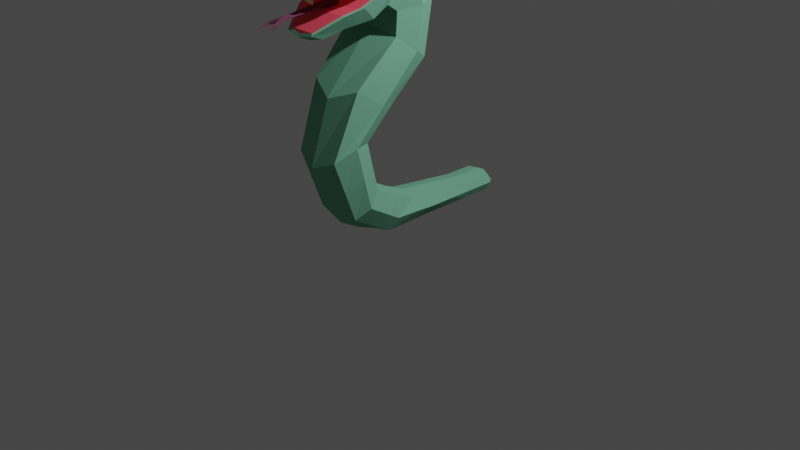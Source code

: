 # Source: Snake.blend  (saved by Blender 3.6.11; exported with 4.5.12 LTS)
import bpy
from mathutils import Matrix  # noqa: F401  (used for matrix-valued properties, if any)

bpy.ops.wm.read_factory_settings(use_empty=True)
scene = bpy.context.scene
scene.name = 'Scene'

# ---- collections
col_collection = bpy.data.collections.new('Collection'); scene.collection.children.link(col_collection)

# ---- materials (node trees are filled in below, after node groups)
mat_darkgreen = bpy.data.materials.new('DarkGreen')
mat_darkgreen.alpha_threshold = 0.0
mat_darkgreen.use_transparent_shadow = False
mat_darkgreen.diffuse_color = (0.1919, 0.4869, 0.3318, 1.0)
mat_darkgreen.roughness = 0.5
mat_lightgreen = bpy.data.materials.new('LightGreen')
mat_lightgreen.alpha_threshold = 0.0
mat_lightgreen.use_transparent_shadow = False
mat_lightgreen.diffuse_color = (0.378, 0.6038, 0.449, 1.0)
mat_lightgreen.roughness = 0.5
mat_yellow = bpy.data.materials.new('Yellow')
mat_yellow.alpha_threshold = 0.0
mat_yellow.use_transparent_shadow = False
mat_yellow.diffuse_color = (1.0, 0.6016, 0.09403, 1.0)
mat_yellow.roughness = 0.5
mat_darkred = bpy.data.materials.new('DarkRed')
mat_darkred.alpha_threshold = 0.0
mat_darkred.use_transparent_shadow = False
mat_darkred.diffuse_color = (0.4869, 0.0914, 0.06743, 1.0)
mat_darkred.roughness = 0.5
mat_red = bpy.data.materials.new('Red')
mat_red.alpha_threshold = 0.0
mat_red.use_transparent_shadow = False
mat_red.diffuse_color = (1.0, 0.1035, 0.1561, 1.0)
mat_red.roughness = 0.5
mat_teeth = bpy.data.materials.new('Teeth')
mat_teeth.alpha_threshold = 0.0
mat_teeth.use_transparent_shadow = False
mat_teeth.diffuse_color = (1.0, 0.626, 0.3854, 1.0)
mat_teeth.roughness = 0.5
mat_purple = bpy.data.materials.new('Purple')
mat_purple.alpha_threshold = 0.0
mat_purple.use_transparent_shadow = False
mat_purple.diffuse_color = (0.1679, 0.05358, 0.1057, 1.0)
mat_purple.roughness = 0.5

# ---- material node trees

# ---- world
world_world = bpy.data.worlds.new('World'); scene.world = world_world
world_world.use_nodes = True; world_world.node_tree.nodes.clear()
_N = world_world.node_tree.nodes; _L = world_world.node_tree.links
n0 = _N.new('ShaderNodeOutputWorld'); n0.name = 'World Output'; n0.location = (300, 300)
n1 = _N.new('ShaderNodeBackground'); n1.name = 'Background'; n1.location = (10, 300)
n1.inputs[0].default_value = (0.05088, 0.05088, 0.05088, 1.0)
_L.new(n1.outputs[0], n0.inputs[0])
n0.is_active_output = True
world_world.color = (0.05088, 0.05088, 0.05088)
world_world.use_sun_shadow = False
world_world.sun_shadow_jitter_overblur = 0.0

# ---- cameras
cam_camera = bpy.data.cameras.new('Camera')
cam_camera.clip_end = 100.0
cam_camera.ortho_scale = 7.314

# ---- lights
light_light = bpy.data.lights.new('Light', 'POINT')
light_light.transmission_factor = 0.0
light_light.energy = 1000.0
light_light.shadow_soft_size = 0.1
light_light.shadow_maximum_resolution = 0.006
light_light.use_absolute_resolution = True

# ---- meshes
me_cylinder = bpy.data.meshes.new('Cylinder')
me_cylinder.from_pydata([(0.1452, 0.2025, 0.2463), (0.1782, -0.2263, 0.367), (0.2278, 0.2025, 0.1201), (0.2608, -0.282, 0.1652), (0.1452, 0.2025, 0.006919), (0.1782, -0.3313, 0.01478), (0.2406, -0.5308, 0.5361), (0.3232, -0.6896, 0.4192), (0.2406, -0.8194, 0.3087), (0.2406, -0.6543, 1.05), (0.3232, -0.8514, 1.07), (0.2406, -1.058, 0.9518), (0.2805, -0.3467, 1.405), (0.3616, -0.5586, 1.425), (0.2888, -0.8071, 1.592), (0.3168, -0.003386, 1.754), (0.4062, -0.1822, 1.863), (0.3336, -0.3797, 2.022), (0.3168, 0.09151, 2.33), (0.4062, -0.1121, 2.281), (0.3336, -0.3641, 2.254), (0.3168, -0.1319, 2.832), (0.4062, -0.2714, 2.604), (0.3336, -0.4767, 2.332), (0.3168, -0.5539, 2.967), (0.4479, -0.4189, 2.574), (0.3336, -0.6429, 2.237), (0.2895, -1.028, 2.692), (0.3176, -1.019, 2.562), (0.234, -0.9081, 2.174), (0.1591, -1.206, 2.155), (0.1591, -1.079, 2.102), (0.3098, -0.9528, 2.308), (0.2184, -1.211, 2.688), (0.2182, -1.226, 2.55), (0.1552, -1.296, 2.628), (0.1352, -1.305, 2.538), (0.3828, -0.8912, 2.566), (0.132, 0.814, 0.178), (0.1798, 0.814, 0.08643), (0.132, 0.814, -0.005142), (0.132, 1.124, 0.178), (0.1798, 1.124, 0.08643), (0.132, 1.124, -0.005142), (0.132, 1.196, 0.08643), (0.3032, -0.8809, 2.74), (0.2838, -0.7755, 2.205), (0.3789, -0.7885, 2.368), (0.4063, -0.4534, 2.546), (0.3455, -0.8136, 2.364), (0.152, -1.187, 2.179), (0.2915, -1.022, 2.537), (0.2041, -1.203, 2.527), (0.131, -1.273, 2.516), (0.3489, -0.9094, 2.541), (0.2847, -0.9636, 2.313), (0.2183, -1.217, 2.631), (0.1194, -1.206, 2.637), (0.1195, -1.202, 2.673), (0.07992, -1.256, 2.635), (0.1379, -1.21, 2.526), (0.1454, -1.198, 2.481), (0.1872, -1.193, 2.476), (0.1374, -1.229, 2.456), (0.1461, -1.163, 2.418), (0.04962, -1.391, 2.311), (0.0508, -0.9839, 2.364), (0.0803, -0.8136, 2.364), (0.0508, -1.179, 2.333), (0.04564, -1.474, 2.269), (0.04564, -1.494, 2.285), (0.07636, -1.494, 2.285), (0.04564, -1.505, 2.3), (0.05436, -1.609, 2.261), (-3.808e-17, 0.2025, 0.2757), (1.003e-16, -0.2148, 0.4021), (-0.1452, 0.2025, 0.2463), (-0.1782, -0.2263, 0.367), (-0.2278, 0.2025, 0.1201), (-0.2608, -0.282, 0.1652), (-0.1452, 0.2025, 0.006919), (-0.1782, -0.3313, 0.01478), (-1.06e-16, 0.2025, -0.02997), (3.494e-17, -0.3428, -0.02027), (-0.2406, -0.5308, 0.5361), (1.992e-16, -0.5006, 0.5619), (-0.3232, -0.6896, 0.4192), (-0.2406, -0.8194, 0.3087), (1.846e-16, -0.7983, 0.1981), (-0.2406, -0.6543, 1.05), (3.361e-16, -0.6166, 1.062), (-0.3232, -0.8514, 1.07), (-0.2406, -1.058, 0.9518), (4.051e-16, -1.128, 0.8614), (-0.2805, -0.3467, 1.405), (3.471e-16, -0.3021, 1.426), (-0.3616, -0.5586, 1.425), (-0.2888, -0.8071, 1.592), (4.966e-16, -0.9167, 1.485), (-0.3168, -0.003386, 1.754), (3.461e-16, 0.03479, 1.759), (-0.4062, -0.1822, 1.863), (-0.3336, -0.3797, 2.022), (5.136e-16, -0.4073, 2.071), (-0.3168, 0.09151, 2.33), (4.617e-16, 0.1154, 2.36), (-0.4062, -0.1121, 2.281), (-0.3336, -0.3641, 2.254), (5.554e-16, -0.4168, 2.25), (-0.3168, -0.1319, 2.832), (6.321e-16, -0.1299, 2.882), (-0.4062, -0.2714, 2.604), (-0.3336, -0.4767, 2.332), (5.802e-16, -0.4901, 2.288), (-0.3168, -0.5539, 2.967), (7.602e-16, -0.5827, 3.006), (-0.4479, -0.4189, 2.574), (-0.3336, -0.6429, 2.237), (5.893e-16, -0.6455, 2.174), (-0.2895, -1.028, 2.692), (8.045e-16, -1.057, 2.731), (-0.3176, -1.019, 2.562), (-0.234, -0.9081, 2.174), (6.343e-16, -0.9106, 2.111), (-0.1591, -1.206, 2.155), (7.072e-16, -1.228, 2.122), (6.671e-16, -1.101, 2.068), (-0.1591, -1.079, 2.102), (-0.3098, -0.9528, 2.308), (-0.2184, -1.211, 2.688), (8.441e-16, -1.24, 2.727), (-0.2182, -1.226, 2.55), (-0.1552, -1.296, 2.628), (8.474e-16, -1.325, 2.656), (-0.1352, -1.305, 2.538), (8.217e-16, -1.332, 2.534), (-0.3828, -0.8912, 2.566), (-1.908e-16, 0.814, 0.1993), (-0.132, 0.814, 0.178), (-0.1798, 0.814, 0.08643), (-0.132, 0.814, -0.005142), (-2.41e-16, 0.814, -0.02648), (-2.597e-16, 1.124, 0.1993), (-0.132, 1.124, 0.178), (-0.1798, 1.124, 0.08643), (-0.132, 1.124, -0.005142), (-3.099e-16, 1.124, -0.02648), (-2.902e-16, 1.216, 0.154), (-3.202e-16, 1.216, 0.01883), (-0.132, 1.196, 0.08643), (-3.173e-16, 1.27, 0.08643), (-0.3032, -0.8809, 2.74), (7.827e-16, -0.9046, 2.786), (-0.2838, -0.7755, 2.205), (6.118e-16, -0.7781, 2.142), (-0.3789, -0.7885, 2.368), (-0.4063, -0.4534, 2.546), (-0.3455, -0.8136, 2.364), (7.085e-16, -1.206, 2.15), (-0.152, -1.187, 2.179), (7.587e-16, -1.052, 2.53), (-0.2915, -1.022, 2.537), (7.961e-16, -1.227, 2.523), (-0.2041, -1.203, 2.527), (8.093e-16, -1.297, 2.513), (-0.131, -1.273, 2.516), (-0.3489, -0.9094, 2.541), (-0.2847, -0.9636, 2.313), (6.867e-16, -0.9934, 2.333), (6.909e-16, -0.9636, 2.313), (7.107e-16, -1.187, 2.179), (7.295e-16, -0.9094, 2.541), (-0.2183, -1.217, 2.631), (-0.1194, -1.206, 2.637), (-0.1195, -1.202, 2.673), (-0.07992, -1.256, 2.635), (-0.1379, -1.21, 2.526), (6.363e-16, -0.5046, 2.526), (-0.1454, -1.198, 2.481), (-0.1872, -1.193, 2.476), (-0.1374, -1.229, 2.456), (-0.1461, -1.163, 2.418), (7.318e-16, -1.383, 2.295), (7.361e-16, -1.391, 2.311), (-0.04962, -1.391, 2.311), (7.409e-16, -1.402, 2.327), (6.957e-16, -0.9818, 2.385), (-0.0508, -0.9839, 2.364), (6.719e-16, -0.851, 2.34), (6.696e-16, -0.7874, 2.393), (-0.0803, -0.8136, 2.364), (7.173e-16, -1.179, 2.359), (-0.0508, -1.179, 2.333), (7.055e-16, -1.177, 2.303), (-0.04564, -1.474, 2.269), (-0.04564, -1.494, 2.285), (-0.07636, -1.494, 2.285), (-0.04564, -1.505, 2.3), (-0.05436, -1.609, 2.261), (-1.735e-16, 0.5082, -0.02823), (0.1386, 0.5082, 0.0008887), (0.2038, 0.5082, 0.1033), (0.1386, 0.5082, 0.2121), (-1.145e-16, 0.5082, 0.2375), (-0.1386, 0.5082, 0.0008887), (-0.2038, 0.5082, 0.1033), (-0.1386, 0.5082, 0.2121), (3.111e-17, 0.03359, 0.2941), (0.1617, 0.02785, 0.2619), (0.2443, 9.85e-10, 0.1426), (0.1617, -0.02463, 0.01085), (-3.551e-17, -0.03038, -0.02512), (-0.1617, 0.02785, 0.2619), (-0.2443, 9.85e-10, 0.1426), (-0.1617, -0.02463, 0.01085), (2.677e-16, -0.5586, 0.8121), (0.2406, -0.9388, 0.6303), (0.2406, -0.5925, 0.7929), (0.3232, -0.7705, 0.7446), (-0.2406, -0.9388, 0.6303), (-0.2406, -0.5925, 0.7929), (-0.3232, -0.7705, 0.7446), (0.2094, -0.3786, 0.4516), (0.292, -0.4858, 0.2922), (1.498e-16, -0.3577, 0.482), (0.2094, -0.5754, 0.1618), (1.083e-16, -0.579, 0.07393), (-0.2094, -0.3786, 0.4516), (-0.292, -0.4858, 0.2922), (-0.2094, -0.5754, 0.1618), (0.3505, -0.6819, 2.596), (0.3944, -0.7649, 2.635), (0.3395, -0.6308, 2.6), (0.3848, -0.6047, 2.603), (0.4238, -0.6396, 2.6), (0.4117, -0.7902, 2.678), (0.2584, -0.7254, 2.682), (0.2761, -0.5633, 2.696), (0.4364, -0.5301, 2.701), (0.5177, -0.6718, 2.689), (0.3679, -0.8018, 2.704), (0.2358, -0.6894, 2.712), (0.3056, -0.5327, 2.727), (0.4768, -0.5505, 2.727), (0.5089, -0.7205, 2.713), (0.3235, -0.7684, 2.826), (0.2662, -0.6483, 2.836), (0.3631, -0.557, 2.844), (0.4802, -0.6207, 2.84), (0.4732, -0.7592, 2.768), (0.418, -0.6911, 2.88), (0.4589, -0.707, 2.854), (0.4912, -0.6717, 2.836), (0.407, -0.6401, 2.884), (0.437, -0.605, 2.862), (0.4152, -0.5625, 2.845), (0.3549, -0.6347, 2.884), (0.3329, -0.5941, 2.862), (0.2874, -0.6006, 2.84), (0.3337, -0.6823, 2.88), (0.2904, -0.6894, 2.854), (0.2845, -0.7335, 2.829), (0.3727, -0.7172, 2.877), (0.3683, -0.7592, 2.848), (0.3982, -0.7792, 2.828), (0.4847, -0.7515, 2.786), (0.5062, -0.724, 2.763), (0.5168, -0.6791, 2.791), (0.4991, -0.5965, 2.798), (0.4748, -0.5566, 2.777), (0.434, -0.5383, 2.802), (0.3498, -0.5295, 2.802), (0.3062, -0.539, 2.777), (0.2741, -0.5731, 2.797), (0.2398, -0.6502, 2.79), (0.2375, -0.6933, 2.763), (0.2581, -0.7354, 2.783), (0.3211, -0.7918, 2.779), (0.3676, -0.8039, 2.755), (0.3998, -0.8004, 2.781), (0.5217, -0.6326, 2.767), (0.52, -0.6287, 2.717), (0.4994, -0.5866, 2.696), (0.3936, -0.5179, 2.776), (0.3939, -0.5158, 2.725), (0.3495, -0.5211, 2.7), (0.2446, -0.6037, 2.767), (0.2473, -0.6003, 2.716), (0.2407, -0.6429, 2.689), (0.2807, -0.7715, 2.753), (0.2827, -0.7654, 2.702), (0.3235, -0.7837, 2.678), (0.4114, -0.7616, 2.834), (0.4613, -0.7639, 2.688), (0.4794, -0.7512, 2.682), (0.4913, -0.6737, 2.644), (0.4671, -0.6325, 2.626), (0.473, -0.5885, 2.651), (0.434, -0.5536, 2.654), (0.3892, -0.5627, 2.631), (0.3471, -0.5445, 2.654), (0.3018, -0.5706, 2.651), (0.2985, -0.6149, 2.626), (0.2663, -0.6502, 2.644), (0.4701, -0.7213, 2.64), (0.4246, -0.7278, 2.618), (0.4026, -0.6873, 2.596), (0.2773, -0.7012, 2.639), (0.3205, -0.717, 2.617), (0.3423, -0.7595, 2.635), (0.4407, -0.7448, 2.836), (0.4312, -0.7812, 2.686), (0.4138, -0.7934, 2.764), (0.4631, -0.7419, 2.831), (0.4381, -0.7499, 2.821), (0.4441, -0.7753, 2.749), (0.4435, -0.769, 2.698), (0.4185, -0.7611, 2.82), (0.4201, -0.7823, 2.773), (0.4598, -0.7596, 2.776), (-0.3505, -0.6819, 2.596), (-0.3944, -0.7649, 2.635), (-0.3395, -0.6308, 2.6), (-0.3848, -0.6047, 2.603), (-0.4238, -0.6396, 2.6), (-0.4117, -0.7902, 2.678), (-0.2584, -0.7254, 2.682), (-0.2761, -0.5633, 2.696), (-0.4364, -0.5301, 2.701), (-0.5177, -0.6718, 2.689), (-0.3679, -0.8018, 2.704), (-0.2358, -0.6894, 2.712), (-0.3056, -0.5327, 2.727), (-0.4768, -0.5505, 2.727), (-0.5089, -0.7205, 2.713), (-0.3235, -0.7684, 2.826), (-0.2662, -0.6483, 2.836), (-0.3631, -0.557, 2.844), (-0.4802, -0.6207, 2.84), (-0.4732, -0.7592, 2.768), (-0.418, -0.6911, 2.88), (-0.4589, -0.707, 2.854), (-0.4912, -0.6717, 2.836), (-0.407, -0.6401, 2.884), (-0.437, -0.605, 2.862), (-0.4152, -0.5625, 2.845), (-0.3549, -0.6347, 2.884), (-0.3329, -0.5941, 2.862), (-0.2874, -0.6006, 2.84), (-0.3337, -0.6823, 2.88), (-0.2904, -0.6894, 2.854), (-0.2845, -0.7335, 2.829), (-0.3727, -0.7172, 2.877), (-0.3683, -0.7592, 2.848), (-0.3982, -0.7792, 2.828), (-0.4847, -0.7515, 2.786), (-0.5062, -0.724, 2.763), (-0.5168, -0.6791, 2.791), (-0.4991, -0.5965, 2.798), (-0.4748, -0.5566, 2.777), (-0.434, -0.5383, 2.802), (-0.3498, -0.5295, 2.802), (-0.3062, -0.539, 2.777), (-0.2741, -0.5731, 2.797), (-0.2398, -0.6502, 2.79), (-0.2375, -0.6933, 2.763), (-0.2581, -0.7354, 2.783), (-0.3211, -0.7918, 2.779), (-0.3676, -0.8039, 2.755), (-0.3998, -0.8004, 2.781), (-0.5217, -0.6326, 2.767), (-0.52, -0.6287, 2.717), (-0.4994, -0.5866, 2.696), (-0.3936, -0.5179, 2.776), (-0.3939, -0.5158, 2.725), (-0.3495, -0.5211, 2.7), (-0.2446, -0.6037, 2.767), (-0.2473, -0.6003, 2.716), (-0.2407, -0.6429, 2.689), (-0.2807, -0.7715, 2.753), (-0.2827, -0.7654, 2.702), (-0.3235, -0.7837, 2.678), (-0.4114, -0.7616, 2.834), (-0.4613, -0.7639, 2.688), (-0.4794, -0.7512, 2.682), (-0.4913, -0.6737, 2.644), (-0.4671, -0.6325, 2.626), (-0.473, -0.5885, 2.651), (-0.434, -0.5536, 2.654), (-0.3892, -0.5627, 2.631), (-0.3471, -0.5445, 2.654), (-0.3018, -0.5706, 2.651), (-0.2985, -0.6149, 2.626), (-0.2663, -0.6502, 2.644), (-0.4701, -0.7213, 2.64), (-0.4246, -0.7278, 2.618), (-0.4026, -0.6873, 2.596), (-0.2773, -0.7012, 2.639), (-0.3205, -0.717, 2.617), (-0.3423, -0.7595, 2.635), (-0.4407, -0.7448, 2.836), (-0.4312, -0.7812, 2.686), (-0.4138, -0.7934, 2.764), (-0.4631, -0.7419, 2.831), (-0.4381, -0.7499, 2.821), (-0.4441, -0.7753, 2.749), (-0.4435, -0.769, 2.698), (-0.4185, -0.7611, 2.82), (-0.4201, -0.7823, 2.773), (-0.4598, -0.7596, 2.776), (0.3425, -0.6567, 2.596), (0.3683, -0.7625, 2.632), (0.267, -0.7159, 2.659), (0.4044, -0.7796, 2.655), (0.4812, -0.6975, 2.639), (0.3609, -0.6154, 2.6), (0.2861, -0.5669, 2.672), (0.4061, -0.6201, 2.6), (0.4343, -0.539, 2.676), (0.5068, -0.6709, 2.665), (0.392, -0.7983, 2.692), (0.4735, -0.7635, 2.728), (0.2448, -0.7096, 2.698), (0.3002, -0.7846, 2.765), (0.2882, -0.5465, 2.712), (0.2391, -0.6272, 2.778), (0.4573, -0.5374, 2.715), (0.3704, -0.5207, 2.788), (0.5174, -0.6954, 2.702), (0.5127, -0.6124, 2.782), (0.3232, -0.7829, 2.804), (0.2507, -0.6511, 2.814), (0.3541, -0.5418, 2.825), (0.4905, -0.606, 2.821), (0.4618, -0.7525, 2.804), (0.3036, -0.7516, 2.83), (0.3966, -0.7066, 2.88), (0.2763, -0.6245, 2.841), (0.3892, -0.5595, 2.848), (0.4862, -0.6464, 2.841), (0.2713, -0.6756, 2.638), (0.3763, -0.687, 2.594), (0.3303, -0.7726, 2.655), (0.476, -0.7384, 2.659), (0.4156, -0.6644, 2.596), (0.3242, -0.5568, 2.649), (0.2516, -0.6443, 2.665), (0.4539, -0.5703, 2.649), (0.3498, -0.5302, 2.676), (0.489, -0.588, 2.672), (0.4204, -0.7449, 2.85), (0.495, -0.739, 2.698), (0.2664, -0.7543, 2.767), (0.3428, -0.7959, 2.692), (0.2576, -0.5858, 2.781), (0.2353, -0.6653, 2.702), (0.4156, -0.5255, 2.788), (0.3275, -0.5238, 2.715), (0.5222, -0.6567, 2.778), (0.4911, -0.5677, 2.713), (0.3935, -0.7934, 2.806), (0.2685, -0.7339, 2.808), (0.2805, -0.5841, 2.821), (0.4272, -0.5494, 2.825), (0.5059, -0.6777, 2.815), (0.3514, -0.7019, 2.88), (0.4445, -0.7674, 2.667), (0.3419, -0.6576, 2.884), (0.3812, -0.6349, 2.886), (0.415, -0.6652, 2.884), (0.4384, -0.6993, 2.869), (0.4602, -0.7287, 2.843), (0.4771, -0.689, 2.846), (0.422, -0.6227, 2.875), (0.4606, -0.6125, 2.852), (0.4263, -0.5818, 2.855), (0.3439, -0.6146, 2.875), (0.3482, -0.5736, 2.855), (0.3083, -0.5966, 2.852), (0.312, -0.6861, 2.869), (0.2764, -0.6681, 2.846), (0.2861, -0.7131, 2.842), (0.3705, -0.7384, 2.865), (0.3445, -0.7654, 2.838), (0.3873, -0.7706, 2.838), (0.4937, -0.7425, 2.775), (0.5085, -0.7236, 2.737), (0.5145, -0.7006, 2.778), (0.4889, -0.5762, 2.789), (0.4772, -0.5519, 2.751), (0.4546, -0.5455, 2.791), (0.3282, -0.5323, 2.791), (0.3049, -0.534, 2.751), (0.2883, -0.5553, 2.788), (0.2367, -0.671, 2.778), (0.2347, -0.6917, 2.737), (0.2464, -0.7159, 2.774), (0.342, -0.8, 2.768), (0.3685, -0.8042, 2.728), (0.3888, -0.803, 2.769), (0.5228, -0.6303, 2.743), (0.5208, -0.651, 2.702), (0.5111, -0.606, 2.706), (0.394, -0.5149, 2.752), (0.4165, -0.5213, 2.712), (0.3707, -0.5166, 2.712), (0.2441, -0.6012, 2.743), (0.2607, -0.5799, 2.705), (0.242, -0.6219, 2.701), (0.2803, -0.77, 2.728), (0.2686, -0.7458, 2.691), (0.3029, -0.7765, 2.689), (0.4103, -0.782, 2.801), (0.4283, -0.7869, 2.685), (0.4677, -0.7642, 2.687), (0.4811, -0.6538, 2.634), (0.4455, -0.6359, 2.611), (0.4714, -0.6089, 2.638), (0.413, -0.5565, 2.642), (0.387, -0.5835, 2.615), (0.3671, -0.5518, 2.642), (0.2991, -0.5909, 2.638), (0.3191, -0.6227, 2.611), (0.2804, -0.6329, 2.634), (0.4492, -0.7253, 2.628), (0.4093, -0.7483, 2.625), (0.4136, -0.7074, 2.604), (0.2969, -0.7095, 2.627), (0.3355, -0.6992, 2.604), (0.3312, -0.7402, 2.625), (0.4211, -0.7937, 2.725), (0.4101, -0.7695, 2.833), (0.4123, -0.7986, 2.769), (0.4796, -0.7439, 2.811), (0.478, -0.7608, 2.773), (0.4483, -0.7476, 2.836), (0.4551, -0.7669, 2.762), (0.4503, -0.7574, 2.799), (0.4302, -0.7813, 2.76), (0.427, -0.7537, 2.825), (0.4448, -0.774, 2.724), (0.4323, -0.7746, 2.688), (0.4549, -0.7616, 2.689), (0.4208, -0.7743, 2.797), (0.4112, -0.758, 2.829), (0.4134, -0.7871, 2.765), (0.4679, -0.7558, 2.769), (0.4381, -0.7426, 2.831), (-0.3425, -0.6567, 2.596), (-0.3683, -0.7625, 2.632), (-0.267, -0.7159, 2.659), (-0.4044, -0.7796, 2.655), (-0.4812, -0.6975, 2.639), (-0.3609, -0.6154, 2.6), (-0.2861, -0.5669, 2.672), (-0.4061, -0.6201, 2.6), (-0.4343, -0.539, 2.676), (-0.5068, -0.6709, 2.665), (-0.392, -0.7983, 2.692), (-0.4735, -0.7635, 2.728), (-0.2448, -0.7096, 2.698), (-0.3002, -0.7846, 2.765), (-0.2882, -0.5465, 2.712), (-0.2391, -0.6272, 2.778), (-0.4573, -0.5374, 2.715), (-0.3704, -0.5207, 2.788), (-0.5174, -0.6954, 2.702), (-0.5127, -0.6124, 2.782), (-0.3232, -0.7829, 2.804), (-0.2507, -0.6511, 2.814), (-0.3541, -0.5418, 2.825), (-0.4905, -0.606, 2.821), (-0.4618, -0.7525, 2.804), (-0.3036, -0.7516, 2.83), (-0.3966, -0.7066, 2.88), (-0.2763, -0.6245, 2.841), (-0.3892, -0.5595, 2.848), (-0.4862, -0.6464, 2.841), (-0.2713, -0.6756, 2.638), (-0.3763, -0.687, 2.594), (-0.3303, -0.7726, 2.655), (-0.476, -0.7384, 2.659), (-0.4156, -0.6644, 2.596), (-0.3242, -0.5568, 2.649), (-0.2516, -0.6443, 2.665), (-0.4539, -0.5703, 2.649), (-0.3498, -0.5302, 2.676), (-0.489, -0.588, 2.672), (-0.4204, -0.7449, 2.85), (-0.495, -0.739, 2.698), (-0.2664, -0.7543, 2.767), (-0.3428, -0.7959, 2.692), (-0.2576, -0.5858, 2.781), (-0.2353, -0.6653, 2.702), (-0.4156, -0.5255, 2.788), (-0.3275, -0.5238, 2.715), (-0.5222, -0.6567, 2.778), (-0.4911, -0.5677, 2.713), (-0.3935, -0.7934, 2.806), (-0.2685, -0.7339, 2.808), (-0.2805, -0.5841, 2.821), (-0.4272, -0.5494, 2.825), (-0.5059, -0.6777, 2.815), (-0.3514, -0.7019, 2.88), (-0.4445, -0.7674, 2.667), (-0.3419, -0.6576, 2.884), (-0.3812, -0.6349, 2.886), (-0.415, -0.6652, 2.884), (-0.4384, -0.6993, 2.869), (-0.4602, -0.7287, 2.843), (-0.4771, -0.689, 2.846), (-0.422, -0.6227, 2.875), (-0.4606, -0.6125, 2.852), (-0.4263, -0.5818, 2.855), (-0.3439, -0.6146, 2.875), (-0.3482, -0.5736, 2.855), (-0.3083, -0.5966, 2.852), (-0.312, -0.6861, 2.869), (-0.2764, -0.6681, 2.846), (-0.2861, -0.7131, 2.842), (-0.3705, -0.7384, 2.865), (-0.3445, -0.7654, 2.838), (-0.3873, -0.7706, 2.838), (-0.4937, -0.7425, 2.775), (-0.5085, -0.7236, 2.737), (-0.5145, -0.7006, 2.778), (-0.4889, -0.5762, 2.789), (-0.4772, -0.5519, 2.751), (-0.4546, -0.5455, 2.791), (-0.3282, -0.5323, 2.791), (-0.3049, -0.534, 2.751), (-0.2883, -0.5553, 2.788), (-0.2367, -0.671, 2.778), (-0.2347, -0.6917, 2.737), (-0.2464, -0.7159, 2.774), (-0.342, -0.8, 2.768), (-0.3685, -0.8042, 2.728), (-0.3888, -0.803, 2.769), (-0.5228, -0.6303, 2.743), (-0.5208, -0.651, 2.702), (-0.5111, -0.606, 2.706), (-0.394, -0.5149, 2.752), (-0.4165, -0.5213, 2.712), (-0.3707, -0.5166, 2.712), (-0.2441, -0.6012, 2.743), (-0.2607, -0.5799, 2.705), (-0.242, -0.6219, 2.701), (-0.2803, -0.77, 2.728), (-0.2686, -0.7458, 2.691), (-0.3029, -0.7765, 2.689), (-0.4103, -0.782, 2.801), (-0.4283, -0.7869, 2.685), (-0.4677, -0.7642, 2.687), (-0.4811, -0.6538, 2.634), (-0.4455, -0.6359, 2.611), (-0.4714, -0.6089, 2.638), (-0.413, -0.5565, 2.642), (-0.387, -0.5835, 2.615), (-0.3671, -0.5518, 2.642), (-0.2991, -0.5909, 2.638), (-0.3191, -0.6227, 2.611), (-0.2804, -0.6329, 2.634), (-0.4492, -0.7253, 2.628), (-0.4093, -0.7483, 2.625), (-0.4136, -0.7074, 2.604), (-0.2969, -0.7095, 2.627), (-0.3355, -0.6992, 2.604), (-0.3312, -0.7402, 2.625), (-0.4211, -0.7937, 2.725), (-0.4101, -0.7695, 2.833), (-0.4123, -0.7986, 2.769), (-0.4796, -0.7439, 2.811), (-0.478, -0.7608, 2.773), (-0.4483, -0.7476, 2.836), (-0.4551, -0.7669, 2.762), (-0.4503, -0.7574, 2.799), (-0.4302, -0.7813, 2.76), (-0.427, -0.7537, 2.825), (-0.4448, -0.774, 2.724), (-0.4323, -0.7746, 2.688), (-0.4549, -0.7616, 2.689), (-0.4208, -0.7743, 2.797), (-0.4112, -0.758, 2.829), (-0.4134, -0.7871, 2.765), (-0.4679, -0.7558, 2.769), (-0.4381, -0.7426, 2.831), (0.3803, -0.6482, 2.591), (0.3665, -0.7871, 2.662), (0.2489, -0.683, 2.67), (0.3125, -0.5401, 2.683), (0.4686, -0.5564, 2.683), (0.5007, -0.7098, 2.67), (0.2889, -0.7656, 2.797), (0.256, -0.6126, 2.81), (0.3918, -0.5344, 2.818), (0.5086, -0.639, 2.81), (0.3772, -0.6737, 2.889), (0.3033, -0.6664, 2.611), (0.372, -0.7279, 2.607), (0.2947, -0.7484, 2.653), (0.4439, -0.7648, 2.652), (0.4519, -0.6819, 2.611), (0.3407, -0.5824, 2.619), (0.2634, -0.6028, 2.665), (0.4326, -0.5919, 2.619), (0.3927, -0.5284, 2.673), (0.5038, -0.6279, 2.665), (0.4132, -0.8027, 2.728), (0.485, -0.7614, 2.732), (0.2495, -0.7354, 2.732), (0.3187, -0.7966, 2.728), (0.2676, -0.5615, 2.747), (0.2302, -0.6455, 2.74), (0.4393, -0.525, 2.752), (0.3475, -0.5154, 2.752), (0.5268, -0.6768, 2.74), (0.508, -0.5865, 2.748), (0.3637, -0.7935, 2.807), (0.2537, -0.6941, 2.815), (0.3142, -0.5581, 2.827), (0.4628, -0.5736, 2.827), (0.4945, -0.7181, 2.815), (0.3249, -0.73, 2.861), (0.4179, -0.7417, 2.862), (0.3056, -0.6401, 2.868), (0.3855, -0.594, 2.873), (0.4542, -0.6555, 2.869), (0.408, -0.7883, 2.803), (0.4682, -0.7538, 2.807), (0.4665, -0.7618, 2.731), (0.4384, -0.7699, 2.792), (0.457, -0.7502, 2.802), (0.4229, -0.787, 2.729), (0.4201, -0.7436, 2.843), (0.4434, -0.7667, 2.678), (0.411, -0.7766, 2.799), (-0.3803, -0.6482, 2.591), (-0.3665, -0.7871, 2.662), (-0.2489, -0.683, 2.67), (-0.3125, -0.5401, 2.683), (-0.4686, -0.5564, 2.683), (-0.5007, -0.7098, 2.67), (-0.2889, -0.7656, 2.797), (-0.256, -0.6126, 2.81), (-0.3918, -0.5344, 2.818), (-0.5086, -0.639, 2.81), (-0.3772, -0.6737, 2.889), (-0.3033, -0.6664, 2.611), (-0.372, -0.7279, 2.607), (-0.2947, -0.7484, 2.653), (-0.4439, -0.7648, 2.652), (-0.4519, -0.6819, 2.611), (-0.3407, -0.5824, 2.619), (-0.2634, -0.6028, 2.665), (-0.4326, -0.5919, 2.619), (-0.3927, -0.5284, 2.673), (-0.5038, -0.6279, 2.665), (-0.4132, -0.8027, 2.728), (-0.485, -0.7614, 2.732), (-0.2495, -0.7354, 2.732), (-0.3187, -0.7966, 2.728), (-0.2676, -0.5615, 2.747), (-0.2302, -0.6455, 2.74), (-0.4393, -0.525, 2.752), (-0.3475, -0.5154, 2.752), (-0.5268, -0.6768, 2.74), (-0.508, -0.5865, 2.748), (-0.3637, -0.7935, 2.807), (-0.2537, -0.6941, 2.815), (-0.3142, -0.5581, 2.827), (-0.4628, -0.5736, 2.827), (-0.4945, -0.7181, 2.815), (-0.3249, -0.73, 2.861), (-0.4179, -0.7417, 2.862), (-0.3056, -0.6401, 2.868), (-0.3855, -0.594, 2.873), (-0.4542, -0.6555, 2.869), (-0.408, -0.7883, 2.803), (-0.4682, -0.7538, 2.807), (-0.4665, -0.7618, 2.731), (-0.4384, -0.7699, 2.792), (-0.457, -0.7502, 2.802), (-0.4229, -0.787, 2.729), (-0.4201, -0.7436, 2.843), (-0.4434, -0.7667, 2.678), (-0.411, -0.7766, 2.799), (3.2e-16, -1.001, 0.6056)], [], [(207, 75, 1, 208), (208, 1, 3, 209), (209, 3, 5, 210), (210, 5, 83, 211), (223, 222, 6, 7), (200, 199, 141, 40), (222, 224, 85, 6), (225, 223, 7, 8), (11, 10, 13, 14), (218, 217, 9, 10), (216, 218, 10, 11), (217, 215, 90, 9), (9, 90, 95, 12), (10, 9, 12, 13), (12, 95, 100, 15), (13, 12, 15, 16), (14, 13, 16, 17), (103, 17, 20, 108), (16, 15, 18, 19), (17, 16, 19, 20), (15, 100, 105, 18), (18, 105, 110, 21), (108, 20, 23, 113), (19, 18, 21, 22), (20, 19, 22, 23), (23, 22, 25, 26), (21, 110, 115, 24), (113, 23, 26, 118), (22, 21, 24, 25), (46, 47, 32, 29), (37, 45, 27, 28), (154, 46, 29, 123), (126, 31, 30, 125), (123, 29, 31, 126), (28, 34, 52, 51), (28, 27, 56, 34), (27, 120, 130, 33), (34, 36, 53, 52), (34, 56, 35, 36), (33, 130, 133, 35), (35, 133, 135, 36), (93, 11, 14, 98), (38, 39, 42, 41), (202, 201, 39, 38), (203, 202, 38, 137), (201, 200, 40, 39), (146, 148, 43), (39, 40, 43, 42), (137, 38, 41, 142), (40, 141, 146, 43), (43, 44, 42), (41, 147, 142), (43, 148, 150, 44), (44, 150, 147, 41), (42, 44, 41), (25, 24, 45, 37), (24, 115, 152, 45), (118, 26, 46, 154), (26, 25, 47, 46), (45, 152, 120, 27), (30, 31, 29, 32), (125, 30, 50, 158), (36, 135, 164, 53), (25, 37, 54, 48), (32, 47, 49, 55), (47, 25, 48, 49), (30, 32, 55, 50), (160, 60, 162), (162, 60, 53, 164), (50, 55, 169, 170), (55, 49, 67, 188, 169), (49, 48, 177, 189, 67), (50, 170, 158), (54, 51, 160, 171), (48, 54, 171, 177), (37, 28, 51, 54), (59, 57, 58), (35, 56, 57, 59), (56, 27, 33), (33, 35, 59, 58), (56, 33, 58, 57), (60, 160, 51, 52), (60, 52, 62, 61), (52, 53, 63, 62), (53, 60, 61, 63), (63, 61, 64), (62, 63, 64), (61, 62, 64), (182, 65, 71, 69), (68, 191, 185, 65), (193, 68, 65, 182), (65, 185, 72, 71), (188, 67, 66, 168), (67, 189, 186, 66), (168, 66, 68, 193), (66, 186, 191, 68), (70, 69, 73), (71, 72, 73), (185, 183, 70, 72), (183, 182, 69, 70), (72, 70, 73), (69, 71, 73), (226, 225, 8, 88), (207, 212, 77, 75), (212, 213, 79, 77), (213, 214, 81, 79), (214, 211, 83, 81), (228, 86, 84, 227), (204, 140, 141, 199), (227, 84, 85, 224), (229, 87, 86, 228), (92, 97, 96, 91), (221, 91, 89, 220), (219, 92, 91, 221), (220, 89, 90, 215), (89, 94, 95, 90), (91, 96, 94, 89), (94, 99, 100, 95), (96, 101, 99, 94), (97, 102, 101, 96), (103, 108, 107, 102), (101, 106, 104, 99), (102, 107, 106, 101), (99, 104, 105, 100), (104, 109, 110, 105), (108, 113, 112, 107), (106, 111, 109, 104), (107, 112, 111, 106), (112, 117, 116, 111), (109, 114, 115, 110), (113, 118, 117, 112), (111, 116, 114, 109), (153, 122, 128, 155), (136, 121, 119, 151), (154, 123, 122, 153), (126, 125, 124, 127), (123, 126, 127, 122), (121, 161, 163, 131), (121, 131, 172, 119), (119, 129, 130, 120), (131, 163, 165, 134), (131, 134, 132, 172), (129, 132, 133, 130), (132, 134, 135, 133), (93, 98, 97, 92), (786, 216, 11, 93), (138, 143, 144, 139), (206, 138, 139, 205), (203, 137, 138, 206), (205, 139, 140, 204), (146, 145, 148), (139, 144, 145, 140), (137, 142, 143, 138), (140, 145, 146, 141), (145, 144, 149), (143, 142, 147), (145, 149, 150, 148), (149, 143, 147, 150), (144, 143, 149), (116, 136, 151, 114), (114, 151, 152, 115), (118, 154, 153, 117), (117, 153, 155, 116), (151, 119, 120, 152), (124, 128, 122, 127), (125, 158, 159, 124), (134, 165, 164, 135), (116, 156, 166, 136), (128, 167, 157, 155), (155, 157, 156, 116), (124, 159, 167, 128), (160, 162, 176), (162, 164, 165, 176), (159, 170, 169, 167), (167, 169, 188, 190, 157), (157, 190, 189, 177, 156), (159, 158, 170), (166, 171, 160, 161), (156, 177, 171, 166), (136, 166, 161, 121), (175, 174, 173), (132, 175, 173, 172), (172, 129, 119), (129, 174, 175, 132), (172, 173, 174, 129), (176, 163, 161, 160), (176, 178, 179, 163), (163, 179, 180, 165), (165, 180, 178, 176), (180, 181, 178), (179, 181, 180), (178, 181, 179), (182, 194, 196, 184), (192, 184, 185, 191), (193, 182, 184, 192), (184, 196, 197, 185), (188, 168, 187, 190), (190, 187, 186, 189), (168, 193, 192, 187), (187, 192, 191, 186), (195, 198, 194), (196, 198, 197), (185, 197, 195, 183), (183, 195, 194, 182), (197, 198, 195), (194, 198, 196), (226, 88, 87, 229), (78, 205, 204, 80), (74, 203, 206, 76), (76, 206, 205, 78), (80, 204, 199, 82), (2, 4, 200, 201), (74, 0, 202, 203), (0, 2, 201, 202), (4, 82, 199, 200), (80, 82, 211, 214), (78, 80, 214, 213), (76, 78, 213, 212), (74, 76, 212, 207), (4, 210, 211, 82), (2, 209, 210, 4), (0, 208, 209, 2), (74, 207, 208, 0), (84, 220, 215, 85), (87, 219, 221, 86), (86, 221, 220, 84), (6, 85, 215, 217), (8, 7, 218, 216), (7, 6, 217, 218), (83, 226, 229, 81), (81, 229, 228, 79), (77, 227, 224, 75), (79, 228, 227, 77), (83, 5, 225, 226), (5, 3, 223, 225), (1, 75, 224, 222), (3, 1, 222, 223), (230, 410, 686, 441), (230, 441, 698, 528), (230, 528, 697, 410), (231, 413, 687, 411), (231, 411, 698, 525), (231, 525, 700, 413), (232, 415, 686, 410), (232, 410, 697, 522), (232, 522, 702, 415), (233, 417, 686, 415), (233, 415, 702, 519), (233, 519, 704, 417), (234, 444, 686, 417), (234, 417, 704, 516), (234, 516, 701, 444), (235, 420, 687, 413), (235, 413, 700, 513), (235, 513, 707, 420), (236, 422, 688, 412), (236, 412, 699, 510), (236, 510, 709, 422), (237, 424, 689, 416), (237, 416, 703, 507), (237, 507, 711, 424), (238, 426, 690, 418), (238, 418, 705, 504), (238, 504, 713, 426), (239, 428, 691, 419), (239, 419, 706, 501), (239, 501, 715, 428), (240, 453, 687, 420), (240, 420, 707, 498), (240, 498, 710, 453), (241, 455, 688, 422), (241, 422, 709, 495), (241, 495, 712, 455), (242, 457, 689, 424), (242, 424, 711, 492), (242, 492, 714, 457), (243, 459, 690, 426), (243, 426, 713, 489), (243, 489, 716, 459), (244, 451, 691, 428), (244, 428, 715, 486), (244, 486, 708, 451), (245, 435, 692, 430), (245, 430, 717, 483), (245, 483, 722, 435), (246, 437, 693, 431), (246, 431, 718, 480), (246, 480, 724, 437), (247, 438, 694, 432), (247, 432, 719, 477), (247, 477, 725, 438), (248, 439, 695, 433), (248, 433, 720, 474), (248, 474, 726, 439), (249, 421, 708, 534), (249, 534, 728, 434), (249, 434, 731, 546), (249, 546, 729, 421), (250, 436, 723, 470), (250, 470, 726, 469), (250, 469, 696, 436), (251, 470, 723, 471), (251, 471, 721, 472), (251, 472, 726, 470), (252, 472, 721, 464), (252, 464, 695, 439), (252, 439, 726, 472), (253, 469, 726, 473), (253, 473, 725, 468), (253, 468, 696, 469), (254, 473, 726, 474), (254, 474, 720, 475), (254, 475, 725, 473), (255, 475, 720, 463), (255, 463, 694, 438), (255, 438, 725, 475), (256, 468, 725, 476), (256, 476, 724, 467), (256, 467, 696, 468), (257, 476, 725, 477), (257, 477, 719, 478), (257, 478, 724, 476), (258, 478, 719, 462), (258, 462, 693, 437), (258, 437, 724, 478), (259, 467, 724, 479), (259, 479, 722, 465), (259, 465, 696, 467), (260, 479, 724, 480), (260, 480, 718, 481), (260, 481, 722, 479), (261, 481, 718, 461), (261, 461, 692, 435), (261, 435, 722, 481), (262, 465, 722, 482), (262, 482, 723, 436), (262, 436, 696, 465), (263, 482, 722, 483), (263, 483, 717, 484), (263, 484, 723, 482), (264, 484, 717, 460), (264, 460, 727, 531), (264, 531, 723, 484), (265, 534, 708, 485), (265, 485, 721, 533), (265, 533, 728, 534), (266, 485, 708, 486), (266, 486, 715, 487), (266, 487, 721, 485), (267, 487, 715, 458), (267, 458, 695, 464), (267, 464, 721, 487), (268, 429, 716, 488), (268, 488, 720, 433), (268, 433, 695, 429), (269, 488, 716, 489), (269, 489, 713, 490), (269, 490, 720, 488), (270, 490, 713, 456), (270, 456, 694, 463), (270, 463, 720, 490), (271, 427, 714, 491), (271, 491, 719, 432), (271, 432, 694, 427), (272, 491, 714, 492), (272, 492, 711, 493), (272, 493, 719, 491), (273, 493, 711, 454), (273, 454, 693, 462), (273, 462, 719, 493), (274, 425, 712, 494), (274, 494, 718, 431), (274, 431, 693, 425), (275, 494, 712, 495), (275, 495, 709, 496), (275, 496, 718, 494), (276, 496, 709, 452), (276, 452, 692, 461), (276, 461, 718, 496), (277, 423, 710, 497), (277, 497, 717, 430), (277, 430, 692, 423), (278, 497, 710, 498), (278, 498, 707, 499), (278, 499, 717, 497), (279, 499, 707, 532), (279, 532, 727, 460), (279, 460, 717, 499), (280, 458, 715, 500), (280, 500, 716, 429), (280, 429, 695, 458), (281, 500, 715, 501), (281, 501, 706, 502), (281, 502, 716, 500), (282, 502, 706, 449), (282, 449, 690, 459), (282, 459, 716, 502), (283, 456, 713, 503), (283, 503, 714, 427), (283, 427, 694, 456), (284, 503, 713, 504), (284, 504, 705, 505), (284, 505, 714, 503), (285, 505, 705, 448), (285, 448, 689, 457), (285, 457, 714, 505), (286, 454, 711, 506), (286, 506, 712, 425), (286, 425, 693, 454), (287, 506, 711, 507), (287, 507, 703, 508), (287, 508, 712, 506), (288, 508, 703, 446), (288, 446, 688, 455), (288, 455, 712, 508), (289, 452, 709, 509), (289, 509, 710, 423), (289, 423, 692, 452), (290, 509, 709, 510), (290, 510, 699, 511), (290, 511, 710, 509), (291, 511, 699, 442), (291, 442, 687, 453), (291, 453, 710, 511), (292, 450, 723, 531), (292, 531, 727, 512), (292, 512, 735, 544), (292, 544, 733, 450), (293, 466, 700, 514), (293, 514, 708, 421), (293, 421, 729, 542), (293, 542, 734, 466), (294, 514, 700, 443), (294, 443, 691, 451), (294, 451, 708, 514), (295, 414, 701, 515), (295, 515, 706, 419), (295, 419, 691, 414), (296, 515, 701, 516), (296, 516, 704, 517), (296, 517, 706, 515), (297, 517, 704, 447), (297, 447, 690, 449), (297, 449, 706, 517), (298, 447, 704, 518), (298, 518, 705, 418), (298, 418, 690, 447), (299, 518, 704, 519), (299, 519, 702, 520), (299, 520, 705, 518), (300, 520, 702, 445), (300, 445, 689, 448), (300, 448, 705, 520), (301, 445, 702, 521), (301, 521, 703, 416), (301, 416, 689, 445), (302, 521, 702, 522), (302, 522, 697, 523), (302, 523, 703, 521), (303, 523, 697, 440), (303, 440, 688, 446), (303, 446, 703, 523), (304, 443, 700, 524), (304, 524, 701, 414), (304, 414, 691, 443), (305, 524, 700, 525), (305, 525, 698, 526), (305, 526, 701, 524), (306, 526, 698, 441), (306, 441, 686, 444), (306, 444, 701, 526), (307, 440, 697, 527), (307, 527, 699, 412), (307, 412, 688, 440), (308, 527, 697, 528), (308, 528, 698, 529), (308, 529, 699, 527), (309, 529, 698, 411), (309, 411, 687, 442), (309, 442, 699, 529), (310, 434, 728, 535), (310, 535, 723, 450), (310, 450, 733, 547), (310, 547, 731, 434), (311, 530, 707, 513), (311, 513, 700, 466), (311, 466, 734, 541), (311, 541, 732, 530), (312, 512, 727, 532), (312, 532, 707, 530), (312, 530, 732, 545), (312, 545, 735, 512), (313, 471, 723, 535), (313, 535, 728, 533), (313, 533, 721, 471), (314, 539, 730, 537), (314, 537, 731, 547), (314, 547, 733, 539), (315, 538, 732, 540), (315, 540, 729, 536), (315, 536, 730, 538), (316, 540, 732, 541), (316, 541, 734, 542), (316, 542, 729, 540), (317, 539, 733, 544), (317, 544, 735, 543), (317, 543, 730, 539), (318, 543, 735, 545), (318, 545, 732, 538), (318, 538, 730, 543), (319, 546, 731, 537), (319, 537, 730, 536), (319, 536, 729, 546), (320, 579, 736, 548), (320, 548, 747, 666), (320, 666, 748, 579), (321, 549, 737, 551), (321, 551, 750, 663), (321, 663, 748, 549), (322, 548, 736, 553), (322, 553, 752, 660), (322, 660, 747, 548), (323, 553, 736, 555), (323, 555, 754, 657), (323, 657, 752, 553), (324, 555, 736, 582), (324, 582, 751, 654), (324, 654, 754, 555), (325, 551, 737, 558), (325, 558, 757, 651), (325, 651, 750, 551), (326, 550, 738, 560), (326, 560, 759, 648), (326, 648, 749, 550), (327, 554, 739, 562), (327, 562, 761, 645), (327, 645, 753, 554), (328, 556, 740, 564), (328, 564, 763, 642), (328, 642, 755, 556), (329, 557, 741, 566), (329, 566, 765, 639), (329, 639, 756, 557), (330, 558, 737, 591), (330, 591, 760, 636), (330, 636, 757, 558), (331, 560, 738, 593), (331, 593, 762, 633), (331, 633, 759, 560), (332, 562, 739, 595), (332, 595, 764, 630), (332, 630, 761, 562), (333, 564, 740, 597), (333, 597, 766, 627), (333, 627, 763, 564), (334, 566, 741, 589), (334, 589, 758, 624), (334, 624, 765, 566), (335, 568, 742, 573), (335, 573, 772, 621), (335, 621, 767, 568), (336, 569, 743, 575), (336, 575, 774, 618), (336, 618, 768, 569), (337, 570, 744, 576), (337, 576, 775, 615), (337, 615, 769, 570), (338, 571, 745, 577), (338, 577, 776, 612), (338, 612, 770, 571), (339, 672, 758, 559), (339, 559, 779, 684), (339, 684, 781, 572), (339, 572, 778, 672), (340, 608, 773, 574), (340, 574, 746, 607), (340, 607, 776, 608), (341, 609, 773, 608), (341, 608, 776, 610), (341, 610, 771, 609), (342, 602, 771, 610), (342, 610, 776, 577), (342, 577, 745, 602), (343, 611, 776, 607), (343, 607, 746, 606), (343, 606, 775, 611), (344, 612, 776, 611), (344, 611, 775, 613), (344, 613, 770, 612), (345, 601, 770, 613), (345, 613, 775, 576), (345, 576, 744, 601), (346, 614, 775, 606), (346, 606, 746, 605), (346, 605, 774, 614), (347, 615, 775, 614), (347, 614, 774, 616), (347, 616, 769, 615), (348, 600, 769, 616), (348, 616, 774, 575), (348, 575, 743, 600), (349, 617, 774, 605), (349, 605, 746, 603), (349, 603, 772, 617), (350, 618, 774, 617), (350, 617, 772, 619), (350, 619, 768, 618), (351, 599, 768, 619), (351, 619, 772, 573), (351, 573, 742, 599), (352, 620, 772, 603), (352, 603, 746, 574), (352, 574, 773, 620), (353, 621, 772, 620), (353, 620, 773, 622), (353, 622, 767, 621), (354, 598, 767, 622), (354, 622, 773, 669), (354, 669, 777, 598), (355, 623, 758, 672), (355, 672, 778, 671), (355, 671, 771, 623), (356, 624, 758, 623), (356, 623, 771, 625), (356, 625, 765, 624), (357, 596, 765, 625), (357, 625, 771, 602), (357, 602, 745, 596), (358, 626, 766, 567), (358, 567, 745, 571), (358, 571, 770, 626), (359, 627, 766, 626), (359, 626, 770, 628), (359, 628, 763, 627), (360, 594, 763, 628), (360, 628, 770, 601), (360, 601, 744, 594), (361, 629, 764, 565), (361, 565, 744, 570), (361, 570, 769, 629), (362, 630, 764, 629), (362, 629, 769, 631), (362, 631, 761, 630), (363, 592, 761, 631), (363, 631, 769, 600), (363, 600, 743, 592), (364, 632, 762, 563), (364, 563, 743, 569), (364, 569, 768, 632), (365, 633, 762, 632), (365, 632, 768, 634), (365, 634, 759, 633), (366, 590, 759, 634), (366, 634, 768, 599), (366, 599, 742, 590), (367, 635, 760, 561), (367, 561, 742, 568), (367, 568, 767, 635), (368, 636, 760, 635), (368, 635, 767, 637), (368, 637, 757, 636), (369, 670, 757, 637), (369, 637, 767, 598), (369, 598, 777, 670), (370, 638, 765, 596), (370, 596, 745, 567), (370, 567, 766, 638), (371, 639, 765, 638), (371, 638, 766, 640), (371, 640, 756, 639), (372, 587, 756, 640), (372, 640, 766, 597), (372, 597, 740, 587), (373, 641, 763, 594), (373, 594, 744, 565), (373, 565, 764, 641), (374, 642, 763, 641), (374, 641, 764, 643), (374, 643, 755, 642), (375, 586, 755, 643), (375, 643, 764, 595), (375, 595, 739, 586), (376, 644, 761, 592), (376, 592, 743, 563), (376, 563, 762, 644), (377, 645, 761, 644), (377, 644, 762, 646), (377, 646, 753, 645), (378, 584, 753, 646), (378, 646, 762, 593), (378, 593, 738, 584), (379, 647, 759, 590), (379, 590, 742, 561), (379, 561, 760, 647), (380, 648, 759, 647), (380, 647, 760, 649), (380, 649, 749, 648), (381, 580, 749, 649), (381, 649, 760, 591), (381, 591, 737, 580), (382, 669, 773, 588), (382, 588, 783, 682), (382, 682, 785, 650), (382, 650, 777, 669), (383, 652, 750, 604), (383, 604, 784, 680), (383, 680, 779, 559), (383, 559, 758, 652), (384, 581, 750, 652), (384, 652, 758, 589), (384, 589, 741, 581), (385, 653, 751, 552), (385, 552, 741, 557), (385, 557, 756, 653), (386, 654, 751, 653), (386, 653, 756, 655), (386, 655, 754, 654), (387, 585, 754, 655), (387, 655, 756, 587), (387, 587, 740, 585), (388, 656, 754, 585), (388, 585, 740, 556), (388, 556, 755, 656), (389, 657, 754, 656), (389, 656, 755, 658), (389, 658, 752, 657), (390, 583, 752, 658), (390, 658, 755, 586), (390, 586, 739, 583), (391, 659, 752, 583), (391, 583, 739, 554), (391, 554, 753, 659), (392, 660, 752, 659), (392, 659, 753, 661), (392, 661, 747, 660), (393, 578, 747, 661), (393, 661, 753, 584), (393, 584, 738, 578), (394, 662, 750, 581), (394, 581, 741, 552), (394, 552, 751, 662), (395, 663, 750, 662), (395, 662, 751, 664), (395, 664, 748, 663), (396, 579, 748, 664), (396, 664, 751, 582), (396, 582, 736, 579), (397, 665, 747, 578), (397, 578, 738, 550), (397, 550, 749, 665), (398, 666, 747, 665), (398, 665, 749, 667), (398, 667, 748, 666), (399, 549, 748, 667), (399, 667, 749, 580), (399, 580, 737, 549), (400, 673, 778, 572), (400, 572, 781, 685), (400, 685, 783, 588), (400, 588, 773, 673), (401, 651, 757, 668), (401, 668, 782, 679), (401, 679, 784, 604), (401, 604, 750, 651), (402, 670, 777, 650), (402, 650, 785, 683), (402, 683, 782, 668), (402, 668, 757, 670), (403, 673, 773, 609), (403, 609, 771, 671), (403, 671, 778, 673), (404, 675, 780, 677), (404, 677, 783, 685), (404, 685, 781, 675), (405, 678, 782, 676), (405, 676, 780, 674), (405, 674, 779, 678), (406, 679, 782, 678), (406, 678, 779, 680), (406, 680, 784, 679), (407, 682, 783, 677), (407, 677, 780, 681), (407, 681, 785, 682), (408, 683, 785, 681), (408, 681, 780, 676), (408, 676, 782, 683), (409, 675, 781, 684), (409, 684, 779, 674), (409, 674, 780, 675), (97, 98, 103, 102), (17, 103, 98, 14), (88, 786, 219, 87), (88, 8, 216, 786), (786, 93, 92, 219)])
me_cylinder.polygons.foreach_set('material_index', [0, 0, 0, 0, 0, 0, 0, 0, 0, 0, 0, 0, 0, 0, 0, 0, 0, 0, 0, 0, 0, 0, 0, 0, 0, 0, 0, 0, 0, 0, 0, 0, 0, 0, 0, 0, 0, 0, 0, 0, 0, 0, 0, 0, 0, 0, 0, 0, 0, 0, 0, 0, 0, 0, 0, 0, 0, 0, 0, 0, 0, 0, 0, 0, 0, 0, 0, 4, 4, 4, 4, 4, 4, 4, 4, 0, 0, 0, 0, 0, 0, 4, 5, 5, 5, 5, 5, 5, 6, 6, 6, 6, 6, 6, 6, 6, 6, 6, 6, 6, 6, 6, 0, 0, 0, 0, 0, 0, 0, 0, 0, 0, 0, 0, 0, 0, 0, 0, 0, 0, 0, 0, 0, 0, 0, 0, 0, 0, 0, 0, 0, 0, 0, 0, 0, 0, 0, 0, 0, 0, 0, 0, 0, 0, 0, 0, 0, 0, 0, 0, 0, 0, 0, 0, 0, 0, 0, 0, 0, 0, 0, 0, 0, 0, 0, 0, 0, 0, 0, 0, 0, 4, 4, 4, 4, 4, 4, 4, 4, 0, 0, 0, 0, 0, 0, 4, 5, 5, 5, 5, 5, 5, 6, 6, 6, 6, 6, 6, 6, 6, 6, 6, 6, 6, 6, 6, 0, 0, 0, 0, 0, 0, 0, 0, 0, 0, 0, 0, 0, 0, 0, 0, 0, 0, 0, 0, 0, 0, 0, 0, 0, 0, 0, 0, 0, 0, 0, 2, 2, 2, 2, 2, 2, 2, 2, 2, 2, 2, 2, 2, 2, 2, 2, 2, 2, 2, 2, 2, 2, 2, 2, 2, 2, 2, 2, 2, 2, 2, 2, 2, 2, 2, 2, 2, 2, 2, 2, 2, 2, 2, 2, 2, 2, 2, 2, 2, 2, 2, 2, 2, 2, 2, 2, 2, 2, 2, 2, 2, 2, 2, 2, 2, 2, 2, 2, 2, 2, 2, 2, 2, 2, 2, 2, 2, 2, 2, 2, 2, 2, 2, 2, 2, 2, 2, 2, 2, 2, 2, 2, 2, 2, 2, 2, 2, 2, 2, 2, 2, 2, 2, 2, 2, 2, 2, 2, 2, 2, 2, 2, 2, 2, 2, 2, 2, 2, 2, 2, 2, 2, 2, 2, 2, 2, 2, 2, 2, 2, 2, 2, 2, 2, 2, 2, 2, 2, 2, 2, 2, 2, 2, 2, 2, 2, 2, 2, 2, 2, 2, 2, 2, 2, 2, 2, 2, 2, 2, 2, 2, 2, 2, 2, 2, 2, 2, 2, 2, 2, 2, 2, 2, 2, 2, 2, 2, 2, 2, 2, 2, 2, 2, 2, 2, 2, 2, 2, 2, 2, 2, 2, 2, 2, 2, 2, 2, 2, 2, 2, 2, 2, 2, 2, 2, 2, 2, 2, 2, 2, 2, 2, 2, 2, 2, 2, 2, 2, 2, 2, 2, 2, 2, 2, 2, 2, 2, 2, 2, 2, 2, 2, 2, 2, 2, 2, 2, 2, 2, 2, 2, 2, 2, 2, 2, 2, 2, 2, 2, 2, 2, 2, 2, 2, 2, 2, 2, 2, 3, 3, 3, 3, 3, 3, 3, 3, 3, 3, 3, 3, 3, 3, 3, 3, 3, 3, 2, 2, 2, 2, 2, 2, 2, 2, 2, 2, 2, 2, 2, 2, 2, 2, 2, 2, 2, 2, 2, 2, 2, 2, 2, 2, 2, 2, 2, 2, 2, 2, 2, 2, 2, 2, 2, 2, 2, 2, 2, 2, 2, 2, 2, 2, 2, 2, 2, 2, 2, 2, 2, 2, 2, 2, 2, 2, 2, 2, 2, 2, 2, 2, 2, 2, 2, 2, 2, 2, 2, 2, 2, 2, 2, 2, 2, 2, 2, 2, 2, 2, 2, 2, 2, 2, 2, 2, 2, 2, 2, 2, 2, 2, 2, 2, 2, 2, 2, 2, 2, 2, 2, 2, 2, 2, 2, 2, 2, 2, 2, 2, 2, 2, 2, 2, 2, 2, 2, 2, 2, 2, 2, 2, 2, 2, 2, 2, 2, 2, 2, 2, 2, 2, 2, 2, 2, 2, 2, 2, 2, 2, 2, 2, 2, 2, 2, 2, 2, 2, 2, 2, 2, 2, 2, 2, 2, 2, 2, 2, 2, 2, 2, 2, 2, 2, 2, 2, 2, 2, 2, 2, 2, 2, 2, 2, 2, 2, 2, 2, 2, 2, 2, 2, 2, 2, 2, 2, 2, 2, 2, 2, 2, 2, 2, 2, 2, 2, 2, 2, 2, 2, 2, 2, 2, 2, 2, 2, 2, 2, 2, 2, 2, 2, 2, 2, 2, 2, 2, 2, 2, 2, 2, 2, 2, 2, 2, 2, 2, 2, 2, 2, 2, 2, 2, 2, 2, 2, 2, 2, 2, 2, 2, 2, 2, 2, 2, 2, 2, 2, 2, 2, 2, 2, 2, 2, 2, 2, 3, 3, 3, 3, 3, 3, 3, 3, 3, 3, 3, 3, 3, 3, 3, 3, 3, 3, 0, 0, 0, 0, 0])
me_cylinder.materials.append(mat_darkgreen)
me_cylinder.materials.append(mat_lightgreen)
me_cylinder.materials.append(mat_yellow)
me_cylinder.materials.append(mat_darkred)
me_cylinder.materials.append(mat_red)
me_cylinder.materials.append(mat_teeth)
me_cylinder.materials.append(mat_purple)
me_cylinder.use_remesh_preserve_volume = False
me_cylinder.use_remesh_preserve_attributes = False
me_cylinder.use_mirror_vertex_groups = False
me_cylinder.update()
arm_armature = bpy.data.armatures.new('Armature')  # bones are not reproduced

# ---- objects
ob_light = bpy.data.objects.new('Light', light_light)
ob_camera = bpy.data.objects.new('Camera', cam_camera)
ob_snake = bpy.data.objects.new('Snake', me_cylinder)
ob_armature = bpy.data.objects.new('Armature', arm_armature)

# ---- transforms, parenting, visibility, modifiers, constraints
ob_light.location = (4.076, 1.005, 5.904)
ob_light.rotation_euler = (0.6503, 0.05522, 1.866)
ob_light.lock_rotations_4d = False
ob_light.empty_display_type = 'ARROWS'
ob_light.color = (0.0, 0.0, 0.0, 0.0)
ob_light.lineart.crease_threshold = 0.0
ob_camera.location = (7.359, -6.926, 4.958)
ob_camera.rotation_euler = (1.109, 0.0, 0.8149)
ob_camera.lock_rotations_4d = False
ob_camera.empty_display_type = 'ARROWS'
ob_camera.color = (0.0, 0.0, 0.0, 0.0)
ob_camera.display_type = 'WIRE'
ob_camera.lineart.crease_threshold = 0.0
ob_snake.parent = ob_armature
ob_snake.location = (-9.535e-26, 0.02779, 0.0224)
ob_snake.lineart.crease_threshold = 0.0
_vg = ob_snake.vertex_groups.new(name='Tail.1')
for _i, _w in zip([1, 3, 6, 7, 8, 9, 10, 11, 14, 75, 77, 79, 84, 85, 86, 87, 88, 89, 90, 91, 92, 93, 98, 215, 216, 217, 218, 219, 220, 221, 222, 223, 224, 225, 226, 227, 228, 229, 786], [0.04384, 0.01929, 0.7236, 0.7058, 0.5501, 0.1844, 0.3599, 0.7808, 0.007388, 0.02295, 0.04384, 0.01929, 0.7236, 0.7863, 0.7058, 0.5501, 0.4748, 0.1843, 0.09579, 0.3596, 0.7806, 0.9057, 0.08047, 0.8285, 0.9064, 0.8025, 0.8447, 0.9064, 0.8025, 0.8447, 0.2006, 0.17, 0.1761, 0.1263, 0.08839, 0.2006, 0.17, 0.1263, 0.9388]): _vg.add([_i], _w, 'REPLACE')
_vg = ob_snake.vertex_groups.new(name='Tail.2')
for _i, _w in zip([1, 3, 5, 6, 7, 8, 75, 77, 79, 81, 83, 84, 85, 86, 87, 88, 207, 208, 209, 210, 211, 212, 213, 214, 215, 216, 217, 218, 219, 220, 221, 222, 223, 224, 225, 226, 227, 228, 229, 786], [0.8262, 0.8188, 0.8527, 0.2365, 0.2704, 0.4443, 0.856, 0.8262, 0.8188, 0.8527, 0.8686, 0.2365, 0.184, 0.2704, 0.4443, 0.5221, 0.08206, 0.1054, 0.1184, 0.1015, 0.0765, 0.1054, 0.1184, 0.1015, 0.008903, 0.06154, 0.03792, 0.0228, 0.06154, 0.03792, 0.0228, 0.7585, 0.7956, 0.7925, 0.8508, 0.8887, 0.7585, 0.7956, 0.8508, 0.04162]): _vg.add([_i], _w, 'REPLACE')
_vg = ob_snake.vertex_groups.new(name='Tail.3')
for _i, _w in zip([0, 1, 2, 3, 4, 5, 74, 75, 76, 77, 78, 79, 80, 81, 82, 83, 199, 200, 201, 202, 203, 204, 205, 206, 207, 208, 209, 210, 211, 212, 213, 214, 222, 223, 224, 227, 228], [0.9012, 0.1233, 0.8873, 0.1433, 0.9029, 0.1234, 0.9213, 0.105, 0.9012, 0.1233, 0.8873, 0.1433, 0.9029, 0.1234, 0.9263, 0.1138, 0.03317, 0.06184, 0.07713, 0.07245, 0.05551, 0.06184, 0.07713, 0.07245, 0.904, 0.8746, 0.8611, 0.8842, 0.914, 0.8746, 0.8611, 0.8842, 0.01531, 0.007881, 0.001, 0.01531, 0.007881]): _vg.add([_i], _w, 'REPLACE')
_vg = ob_snake.vertex_groups.new(name='Tail.4')
for _i, _w in zip([0, 2, 4, 38, 39, 40, 41, 42, 43, 44, 74, 76, 78, 80, 82, 137, 138, 139, 140, 141, 142, 143, 144, 145, 146, 147, 148, 149, 150, 199, 200, 201, 202, 203, 204, 205, 206], [0.08067, 0.0928, 0.08367, 0.9955, 0.9949, 0.9961, 0.9995, 0.9995, 0.9996, 0.9997, 0.06606, 0.08067, 0.0928, 0.08367, 0.0654, 0.9976, 0.9955, 0.9949, 0.9961, 0.9979, 0.9997, 0.9995, 0.9995, 0.9996, 0.9997, 0.9998, 0.9998, 0.9997, 0.9998, 0.9579, 0.9372, 0.9213, 0.9261, 0.9436, 0.9372, 0.9213, 0.9261]): _vg.add([_i], _w, 'REPLACE')
_vg = ob_snake.vertex_groups.new(name='Torso.1')
for _i, _w in zip([6, 9, 10, 11, 12, 13, 14, 15, 16, 17, 84, 89, 90, 91, 92, 93, 94, 95, 96, 97, 98, 99, 100, 101, 102, 103, 215, 216, 217, 218, 219, 220, 221], [0.01125, 0.7954, 0.6224, 0.2088, 0.8892, 0.92, 0.8729, 0.1087, 0.1047, 0.09299, 0.01129, 0.7958, 0.8948, 0.6235, 0.2098, 0.09105, 0.8903, 0.9367, 0.9237, 0.89, 0.8907, 0.1083, 0.0752, 0.1038, 0.08925, 0.04031, 0.1397, 0.01241, 0.1494, 0.1158, 0.01262, 0.1495, 0.1159]): _vg.add([_i], _w, 'REPLACE')
_vg = ob_snake.vertex_groups.new(name='Torso.2')
for _i, _w in zip([12, 13, 14, 15, 16, 17, 18, 19, 20, 22, 23, 26, 94, 95, 96, 97, 99, 100, 101, 102, 103, 104, 105, 106, 107, 108, 111, 112, 113, 117], [0.09908, 0.05765, 0.07873, 0.8083, 0.7757, 0.728, 0.08444, 0.144, 0.2078, 0.01877, 0.08595, 0.02277, 0.09845, 0.05685, 0.05563, 0.06954, 0.8082, 0.8594, 0.7752, 0.7262, 0.8145, 0.08439, 0.04514, 0.1438, 0.2074, 0.2216, 0.01857, 0.08576, 0.08206, 0.02263]): _vg.add([_i], _w, 'REPLACE')
_vg = ob_snake.vertex_groups.new(name='Torso.3')
for _i, _w in zip([15, 16, 17, 18, 19, 20, 21, 22, 23, 24, 25, 26, 37, 46, 47, 48, 49, 54, 99, 100, 101, 102, 103, 104, 105, 106, 107, 108, 109, 110, 111, 112, 113, 114, 115, 116, 117, 118, 136, 153, 155, 156, 157, 166, 230, 231, 232, 233, 234, 235, 236, 237, 238, 239, 240, 241, 242, 243, 244, 245, 246, 247, 248, 249, 250, 251, 252, 253, 254, 255, 256, 257, 258, 259, 260, 261, 262, 263, 264, 265, 266, 267, 268, 269, 270, 271, 272, 273, 274, 275, 276, 277, 278, 279, 280, 281, 282, 283, 284, 285, 286, 287, 288, 289, 290, 291, 292, 293, 294, 295, 296, 297, 298, 299, 300, 301, 302, 303, 304, 305, 306, 307, 308, 309, 310, 311, 312, 313, 314, 315, 316, 317, 318, 319, 320, 321, 322, 323, 324, 325, 326, 327, 328, 329, 330, 331, 332, 333, 334, 335, 336, 337, 338, 339, 340, 341, 342, 343, 344, 345, 346, 347, 348, 349, 350, 351, 352, 353, 354, 355, 356, 357, 358, 359, 360, 361, 362, 363, 364, 365, 366, 367, 368, 369, 370, 371, 372, 373, 374, 375, 376, 377, 378, 379, 380, 381, 382, 383, 384, 385, 386, 387, 388, 389, 390, 391, 392, 393, 394, 395, 396, 397, 398, 399, 400, 401, 402, 403, 404, 405, 406, 407, 408, 409, 410, 411, 412, 413, 414, 415, 416, 417, 418, 419, 420, 421, 422, 423, 424, 425, 426, 427, 428, 429, 430, 431, 432, 433, 434, 435, 436, 437, 438, 439, 440, 441, 442, 443, 444, 445, 446, 447, 448, 449, 450, 451, 452, 453, 454, 455, 456, 457, 458, 459, 460, 461, 462, 463, 464, 465, 466, 467, 468, 469, 470, 471, 472, 473, 474, 475, 476, 477, 478, 479, 480, 481, 482, 483, 484, 485, 486, 487, 488, 489, 490, 491, 492, 493, 494, 495, 496, 497, 498, 499, 500, 501, 502, 503, 504, 505, 506, 507, 508, 509, 510, 511, 512, 513, 514, 515, 516, 517, 518, 519, 520, 521, 522, 523, 524, 525, 526, 527, 528, 529, 530, 531, 532, 533, 534, 535, 536, 537, 538, 539, 540, 541, 542, 543, 544, 545, 546, 547, 548, 549, 550, 551, 552, 553, 554, 555, 556, 557, 558, 559, 560, 561, 562, 563, 564, 565, 566, 567, 568, 569, 570, 571, 572, 573, 574, 575, 576, 577, 578, 579, 580, 581, 582, 583, 584, 585, 586, 587, 588, 589, 590, 591, 592, 593, 594, 595, 596, 597, 598, 599, 600, 601, 602, 603, 604, 605, 606, 607, 608, 609, 610, 611, 612, 613, 614, 615, 616, 617, 618, 619, 620, 621, 622, 623, 624, 625, 626, 627, 628, 629, 630, 631, 632, 633, 634, 635, 636, 637, 638, 639, 640, 641, 642, 643, 644, 645, 646, 647, 648, 649, 650, 651, 652, 653, 654, 655, 656, 657, 658, 659, 660, 661, 662, 663, 664, 665, 666, 667, 668, 669, 670, 671, 672, 673, 674, 675, 676, 677, 678, 679, 680, 681, 682, 683, 684, 685, 686, 687, 688, 689, 690, 691, 692, 693, 694, 695, 696, 697, 698, 699, 700, 701, 702, 703, 704, 705, 706, 707, 708, 709, 710, 711, 712, 713, 714, 715, 716, 717, 718, 719, 720, 721, 722, 723, 724, 725, 726, 727, 728, 729, 730, 731, 732, 733, 734, 735, 736, 737, 738, 739, 740, 741, 742, 743, 744, 745, 746, 747, 748, 749, 750, 751, 752, 753, 754, 755, 756, 757, 758, 759, 760, 761, 762, 763, 764, 765, 766, 767, 768, 769, 770, 771, 772, 773, 774, 775, 776, 777, 778, 779, 780, 781, 782, 783, 784, 785], [0.0696, 0.09019, 0.1122, 0.8178, 0.6814, 0.4544, 0.3254, 0.2514, 0.2151, 0.07194, 0.2066, 0.08905, 0.02095, 0.02511, 0.05713, 0.224, 0.03949, 0.01316, 0.06988, 0.05935, 0.09105, 0.1154, 0.07361, 0.8181, 0.897, 0.6824, 0.4561, 0.3777, 0.3259, 0.3338, 0.2549, 0.2175, 0.1451, 0.07302, 0.0441, 0.216, 0.09003, 0.01878, 0.02476, 0.0263, 0.05931, 0.237, 0.04263, 0.01689, 0.2137, 0.2192, 0.2108, 0.2086, 0.2109, 0.22, 0.2272, 0.2103, 0.2085, 0.2132, 0.2236, 0.2227, 0.2077, 0.2098, 0.2147, 0.2192, 0.2109, 0.208, 0.2117, 0.2162, 0.2133, 0.214, 0.213, 0.2115, 0.2108, 0.2094, 0.2104, 0.208, 0.2081, 0.212, 0.2124, 0.2173, 0.2143, 0.2169, 0.2177, 0.2155, 0.2147, 0.2133, 0.2112, 0.21, 0.2091, 0.2068, 0.2072, 0.2085, 0.2142, 0.2198, 0.2214, 0.2238, 0.2223, 0.2197, 0.2122, 0.2121, 0.2108, 0.2078, 0.2073, 0.2066, 0.212, 0.2135, 0.2182, 0.2276, 0.2301, 0.2285, 0.2167, 0.217, 0.216, 0.2131, 0.2115, 0.2104, 0.2087, 0.2075, 0.2071, 0.2097, 0.2124, 0.218, 0.215, 0.2157, 0.2132, 0.2232, 0.2199, 0.2236, 0.2156, 0.2188, 0.2192, 0.2152, 0.2162, 0.2177, 0.2179, 0.2169, 0.2184, 0.2166, 0.2137, 0.2192, 0.2108, 0.2086, 0.2109, 0.22, 0.2272, 0.2103, 0.2085, 0.2132, 0.2236, 0.2227, 0.2077, 0.2098, 0.2147, 0.2192, 0.2109, 0.208, 0.2117, 0.2162, 0.2133, 0.214, 0.213, 0.2115, 0.2108, 0.2094, 0.2104, 0.208, 0.2081, 0.212, 0.2124, 0.2173, 0.2143, 0.2169, 0.2177, 0.2155, 0.2147, 0.2133, 0.2112, 0.21, 0.2091, 0.2068, 0.2072, 0.2085, 0.2142, 0.2198, 0.2214, 0.2238, 0.2223, 0.2197, 0.2122, 0.2121, 0.2108, 0.2078, 0.2073, 0.2066, 0.212, 0.2135, 0.2182, 0.2276, 0.2301, 0.2285, 0.2167, 0.217, 0.216, 0.2131, 0.2115, 0.2104, 0.2087, 0.2075, 0.2071, 0.2097, 0.2124, 0.218, 0.215, 0.2157, 0.2132, 0.2232, 0.2199, 0.2236, 0.2156, 0.2188, 0.2192, 0.2152, 0.2162, 0.2177, 0.2179, 0.2169, 0.2184, 0.2166, 0.2122, 0.2205, 0.2258, 0.2198, 0.214, 0.2093, 0.2102, 0.2093, 0.2084, 0.2131, 0.2216, 0.2166, 0.2254, 0.2267, 0.2089, 0.2132, 0.2091, 0.2073, 0.2139, 0.2117, 0.2213, 0.2126, 0.207, 0.2114, 0.2159, 0.2183, 0.2138, 0.2093, 0.2088, 0.2123, 0.2205, 0.2131, 0.2269, 0.2156, 0.212, 0.2082, 0.2182, 0.2095, 0.2068, 0.2107, 0.2157, 0.2154, 0.2245, 0.2261, 0.2101, 0.2204, 0.2084, 0.207, 0.2128, 0.2103, 0.2189, 0.2192, 0.2082, 0.2093, 0.2132, 0.2134, 0.2176, 0.211, 0.2109, 0.2124, 0.2137, 0.2147, 0.2135, 0.2111, 0.2113, 0.2101, 0.2093, 0.208, 0.2076, 0.2118, 0.2115, 0.2147, 0.2155, 0.218, 0.2173, 0.2152, 0.2147, 0.2139, 0.2107, 0.2099, 0.2096, 0.2067, 0.2074, 0.2078, 0.2168, 0.2218, 0.2208, 0.2235, 0.2232, 0.2206, 0.2121, 0.2126, 0.2114, 0.2076, 0.2079, 0.2066, 0.2129, 0.2118, 0.2158, 0.2295, 0.2291, 0.23, 0.2182, 0.2191, 0.2168, 0.2124, 0.2112, 0.2109, 0.2081, 0.2083, 0.207, 0.2109, 0.2115, 0.2151, 0.2153, 0.2174, 0.2145, 0.2223, 0.2163, 0.2216, 0.2195, 0.217, 0.2194, 0.2152, 0.216, 0.2155, 0.217, 0.2165, 0.2182, 0.2164, 0.2179, 0.2185, 0.2173, 0.2177, 0.2167, 0.2189, 0.2164, 0.2158, 0.2122, 0.2205, 0.2258, 0.2198, 0.214, 0.2093, 0.2102, 0.2093, 0.2084, 0.2131, 0.2216, 0.2166, 0.2254, 0.2267, 0.2089, 0.2132, 0.2091, 0.2073, 0.2139, 0.2117, 0.2213, 0.2126, 0.207, 0.2114, 0.2159, 0.2183, 0.2138, 0.2093, 0.2088, 0.2123, 0.2205, 0.2131, 0.2269, 0.2156, 0.212, 0.2082, 0.2182, 0.2095, 0.2068, 0.2107, 0.2157, 0.2154, 0.2245, 0.2261, 0.2101, 0.2204, 0.2084, 0.207, 0.2128, 0.2103, 0.2189, 0.2192, 0.2082, 0.2093, 0.2132, 0.2134, 0.2176, 0.211, 0.2109, 0.2124, 0.2137, 0.2147, 0.2135, 0.2111, 0.2113, 0.2101, 0.2093, 0.208, 0.2076, 0.2118, 0.2115, 0.2147, 0.2155, 0.218, 0.2173, 0.2152, 0.2147, 0.2139, 0.2107, 0.2099, 0.2096, 0.2067, 0.2074, 0.2078, 0.2168, 0.2218, 0.2208, 0.2235, 0.2232, 0.2206, 0.2121, 0.2126, 0.2114, 0.2076, 0.2079, 0.2066, 0.2129, 0.2118, 0.2158, 0.2295, 0.2291, 0.23, 0.2182, 0.2191, 0.2167, 0.2124, 0.2112, 0.2109, 0.2081, 0.2083, 0.207, 0.2109, 0.2115, 0.2151, 0.2153, 0.2174, 0.2145, 0.2223, 0.2163, 0.2216, 0.2195, 0.217, 0.2194, 0.2152, 0.216, 0.2155, 0.217, 0.2165, 0.2182, 0.2164, 0.2179, 0.2185, 0.2173, 0.2176, 0.2167, 0.2189, 0.2164, 0.2158, 0.2105, 0.223, 0.2226, 0.208, 0.2096, 0.2144, 0.222, 0.2104, 0.2082, 0.2123, 0.2123, 0.2159, 0.2163, 0.2277, 0.2174, 0.2132, 0.2086, 0.2136, 0.2096, 0.2067, 0.2118, 0.2202, 0.2161, 0.2265, 0.229, 0.2097, 0.2168, 0.2088, 0.2065, 0.2133, 0.211, 0.2199, 0.2159, 0.2069, 0.2104, 0.2144, 0.2153, 0.2153, 0.2092, 0.2097, 0.2124, 0.2184, 0.2157, 0.2168, 0.2172, 0.2161, 0.2191, 0.2159, 0.2177, 0.218, 0.2105, 0.223, 0.2226, 0.208, 0.2096, 0.2144, 0.222, 0.2104, 0.2082, 0.2123, 0.2123, 0.2159, 0.2163, 0.2277, 0.2174, 0.2132, 0.2086, 0.2136, 0.2095, 0.2067, 0.2118, 0.2202, 0.2161, 0.2265, 0.229, 0.2097, 0.2168, 0.2088, 0.2065, 0.2133, 0.211, 0.2199, 0.2159, 0.2069, 0.2104, 0.2143, 0.2153, 0.2153, 0.2091, 0.2097, 0.2124, 0.2184, 0.2157, 0.2168, 0.2172, 0.2161, 0.2191, 0.2159, 0.2177, 0.218]): _vg.add([_i], _w, 'REPLACE')
_vg = ob_snake.vertex_groups.new(name='Head')
for _i, _w in zip([18, 21, 22, 23, 24, 25, 27, 28, 33, 34, 35, 36, 37, 45, 47, 48, 51, 52, 53, 54, 56, 57, 58, 59, 60, 61, 62, 63, 64, 104, 109, 110, 111, 112, 114, 115, 116, 119, 120, 121, 129, 130, 131, 132, 133, 134, 135, 136, 151, 152, 155, 156, 160, 161, 162, 163, 164, 165, 166, 171, 172, 173, 174, 175, 176, 178, 179, 180, 181, 230, 231, 232, 233, 234, 235, 236, 237, 238, 239, 240, 241, 242, 243, 244, 245, 246, 247, 248, 249, 250, 251, 252, 253, 254, 255, 256, 257, 258, 259, 260, 261, 262, 263, 264, 265, 266, 267, 268, 269, 270, 271, 272, 273, 274, 275, 276, 277, 278, 279, 280, 281, 282, 283, 284, 285, 286, 287, 288, 289, 290, 291, 292, 293, 294, 295, 296, 297, 298, 299, 300, 301, 302, 303, 304, 305, 306, 307, 308, 309, 310, 311, 312, 313, 314, 315, 316, 317, 318, 319, 320, 321, 322, 323, 324, 325, 326, 327, 328, 329, 330, 331, 332, 333, 334, 335, 336, 337, 338, 339, 340, 341, 342, 343, 344, 345, 346, 347, 348, 349, 350, 351, 352, 353, 354, 355, 356, 357, 358, 359, 360, 361, 362, 363, 364, 365, 366, 367, 368, 369, 370, 371, 372, 373, 374, 375, 376, 377, 378, 379, 380, 381, 382, 383, 384, 385, 386, 387, 388, 389, 390, 391, 392, 393, 394, 395, 396, 397, 398, 399, 400, 401, 402, 403, 404, 405, 406, 407, 408, 409, 410, 411, 412, 413, 414, 415, 416, 417, 418, 419, 420, 421, 422, 423, 424, 425, 426, 427, 428, 429, 430, 431, 432, 433, 434, 435, 436, 437, 438, 439, 440, 441, 442, 443, 444, 445, 446, 447, 448, 449, 450, 451, 452, 453, 454, 455, 456, 457, 458, 459, 460, 461, 462, 463, 464, 465, 466, 467, 468, 469, 470, 471, 472, 473, 474, 475, 476, 477, 478, 479, 480, 481, 482, 483, 484, 485, 486, 487, 488, 489, 490, 491, 492, 493, 494, 495, 496, 497, 498, 499, 500, 501, 502, 503, 504, 505, 506, 507, 508, 509, 510, 511, 512, 513, 514, 515, 516, 517, 518, 519, 520, 521, 522, 523, 524, 525, 526, 527, 528, 529, 530, 531, 532, 533, 534, 535, 536, 537, 538, 539, 540, 541, 542, 543, 544, 545, 546, 547, 548, 549, 550, 551, 552, 553, 554, 555, 556, 557, 558, 559, 560, 561, 562, 563, 564, 565, 566, 567, 568, 569, 570, 571, 572, 573, 574, 575, 576, 577, 578, 579, 580, 581, 582, 583, 584, 585, 586, 587, 588, 589, 590, 591, 592, 593, 594, 595, 596, 597, 598, 599, 600, 601, 602, 603, 604, 605, 606, 607, 608, 609, 610, 611, 612, 613, 614, 615, 616, 617, 618, 619, 620, 621, 622, 623, 624, 625, 626, 627, 628, 629, 630, 631, 632, 633, 634, 635, 636, 637, 638, 639, 640, 641, 642, 643, 644, 645, 646, 647, 648, 649, 650, 651, 652, 653, 654, 655, 656, 657, 658, 659, 660, 661, 662, 663, 664, 665, 666, 667, 668, 669, 670, 671, 672, 673, 674, 675, 676, 677, 678, 679, 680, 681, 682, 683, 684, 685, 686, 687, 688, 689, 690, 691, 692, 693, 694, 695, 696, 697, 698, 699, 700, 701, 702, 703, 704, 705, 706, 707, 708, 709, 710, 711, 712, 713, 714, 715, 716, 717, 718, 719, 720, 721, 722, 723, 724, 725, 726, 727, 728, 729, 730, 731, 732, 733, 734, 735, 736, 737, 738, 739, 740, 741, 742, 743, 744, 745, 746, 747, 748, 749, 750, 751, 752, 753, 754, 755, 756, 757, 758, 759, 760, 761, 762, 763, 764, 765, 766, 767, 768, 769, 770, 771, 772, 773, 774, 775, 776, 777, 778, 779, 780, 781, 782, 783, 784, 785], [0.002657, 0.324, 0.1479, 0.03064, 0.8013, 0.167, 0.9656, 0.9447, 0.9904, 0.9896, 0.9948, 0.9946, 0.8686, 0.9289, 0.008165, 0.1743, 0.9462, 0.9873, 0.9935, 0.886, 0.9904, 0.9949, 0.9945, 0.9956, 0.9917, 0.9907, 0.9897, 0.991, 0.9905, 0.002603, 0.3239, 0.34, 0.1474, 0.03, 0.8011, 0.8889, 0.1657, 0.9656, 0.9972, 0.9446, 0.9904, 0.9995, 0.9896, 0.9947, 0.9985, 0.9946, 0.9972, 0.8683, 0.9288, 0.9872, 0.006955, 0.1724, 0.9975, 0.9461, 0.9966, 0.9873, 0.9969, 0.9935, 0.8857, 0.98, 0.9903, 0.9948, 0.9945, 0.9956, 0.9917, 0.9907, 0.9897, 0.991, 0.9905, 0.7679, 0.7621, 0.7707, 0.7729, 0.7706, 0.7611, 0.7536, 0.7704, 0.7727, 0.768, 0.7575, 0.7575, 0.7732, 0.7713, 0.7664, 0.7613, 0.7682, 0.7727, 0.7692, 0.7648, 0.7674, 0.7668, 0.7678, 0.7692, 0.7699, 0.7714, 0.7701, 0.7725, 0.7719, 0.7683, 0.7676, 0.7628, 0.7663, 0.7637, 0.763, 0.7654, 0.7663, 0.7676, 0.7697, 0.771, 0.7718, 0.7741, 0.7734, 0.7714, 0.7638, 0.7598, 0.7586, 0.7569, 0.7586, 0.7612, 0.7688, 0.769, 0.7704, 0.7732, 0.7738, 0.7746, 0.767, 0.7666, 0.7622, 0.7531, 0.7508, 0.7527, 0.764, 0.7641, 0.7651, 0.7681, 0.7699, 0.7709, 0.7726, 0.7739, 0.7742, 0.7714, 0.7689, 0.763, 0.7663, 0.7656, 0.7683, 0.7579, 0.7615, 0.7578, 0.7652, 0.7623, 0.7617, 0.7657, 0.7646, 0.7632, 0.7632, 0.7639, 0.7625, 0.7643, 0.7679, 0.7621, 0.7707, 0.7729, 0.7706, 0.7611, 0.7536, 0.7703, 0.7727, 0.768, 0.7575, 0.7575, 0.7732, 0.7713, 0.7664, 0.7613, 0.7682, 0.7727, 0.7692, 0.7648, 0.7674, 0.7668, 0.7678, 0.7692, 0.7699, 0.7714, 0.7701, 0.7725, 0.7719, 0.7683, 0.7676, 0.7628, 0.7663, 0.7637, 0.763, 0.7654, 0.7663, 0.7676, 0.7697, 0.7709, 0.7718, 0.7741, 0.7734, 0.7714, 0.7638, 0.7598, 0.7586, 0.7569, 0.7586, 0.7612, 0.7688, 0.769, 0.7703, 0.7732, 0.7738, 0.7746, 0.767, 0.7666, 0.7622, 0.7531, 0.7508, 0.7527, 0.764, 0.7641, 0.7651, 0.7681, 0.7699, 0.7709, 0.7726, 0.7739, 0.7742, 0.7714, 0.7689, 0.763, 0.7663, 0.7656, 0.7683, 0.7579, 0.7615, 0.7578, 0.7652, 0.7623, 0.7617, 0.7657, 0.7646, 0.7632, 0.7632, 0.7639, 0.7625, 0.7643, 0.7693, 0.7609, 0.7552, 0.7615, 0.7673, 0.7723, 0.7707, 0.7723, 0.7729, 0.7681, 0.7595, 0.7645, 0.7552, 0.754, 0.7718, 0.7652, 0.772, 0.7736, 0.7673, 0.7693, 0.7593, 0.7653, 0.7737, 0.7695, 0.765, 0.7621, 0.7668, 0.7703, 0.772, 0.7685, 0.7605, 0.7685, 0.7544, 0.7656, 0.7695, 0.773, 0.7625, 0.7718, 0.7745, 0.7706, 0.7651, 0.7657, 0.7559, 0.755, 0.7695, 0.7599, 0.7725, 0.774, 0.7682, 0.7708, 0.7619, 0.7609, 0.7718, 0.7716, 0.7677, 0.7671, 0.7636, 0.7694, 0.7697, 0.7683, 0.7671, 0.7661, 0.7674, 0.7696, 0.7695, 0.7707, 0.7712, 0.7725, 0.7727, 0.7685, 0.7682, 0.7653, 0.7651, 0.7626, 0.7634, 0.7657, 0.7663, 0.7671, 0.7703, 0.7711, 0.7714, 0.7741, 0.7733, 0.7725, 0.7622, 0.7582, 0.7591, 0.7574, 0.7578, 0.7603, 0.7689, 0.7685, 0.7697, 0.7735, 0.7733, 0.7746, 0.7668, 0.7686, 0.7644, 0.7513, 0.7518, 0.7511, 0.7626, 0.762, 0.7644, 0.7689, 0.7702, 0.7705, 0.7733, 0.7732, 0.7744, 0.7703, 0.7699, 0.766, 0.766, 0.764, 0.7669, 0.759, 0.7652, 0.7598, 0.7615, 0.7637, 0.7615, 0.7657, 0.765, 0.7654, 0.7639, 0.7644, 0.7628, 0.7644, 0.7631, 0.7627, 0.7638, 0.7632, 0.7641, 0.762, 0.7646, 0.765, 0.7693, 0.7609, 0.7552, 0.7615, 0.7673, 0.7723, 0.7707, 0.7723, 0.7728, 0.7681, 0.7595, 0.7645, 0.7552, 0.754, 0.7718, 0.7651, 0.772, 0.7736, 0.7672, 0.7693, 0.7593, 0.7653, 0.7737, 0.7695, 0.765, 0.7621, 0.7668, 0.7703, 0.772, 0.7685, 0.7605, 0.7685, 0.7544, 0.7656, 0.7695, 0.773, 0.7625, 0.7718, 0.7745, 0.7706, 0.7651, 0.7657, 0.7559, 0.755, 0.7695, 0.7599, 0.7725, 0.774, 0.7682, 0.7708, 0.7619, 0.7608, 0.7718, 0.7716, 0.7677, 0.7671, 0.7636, 0.7694, 0.7697, 0.7683, 0.7671, 0.7661, 0.7674, 0.7696, 0.7695, 0.7707, 0.7712, 0.7725, 0.7727, 0.7685, 0.7682, 0.7653, 0.7651, 0.7626, 0.7634, 0.7657, 0.7663, 0.767, 0.7703, 0.7711, 0.7714, 0.7741, 0.7733, 0.7725, 0.7622, 0.7582, 0.7591, 0.7573, 0.7578, 0.7603, 0.7689, 0.7685, 0.7697, 0.7735, 0.7733, 0.7746, 0.7668, 0.7686, 0.7644, 0.7513, 0.7518, 0.7511, 0.7626, 0.762, 0.7644, 0.7689, 0.7702, 0.7705, 0.7733, 0.7732, 0.7744, 0.7703, 0.7699, 0.766, 0.766, 0.764, 0.7669, 0.759, 0.7652, 0.7598, 0.7615, 0.7637, 0.7615, 0.7657, 0.765, 0.7653, 0.7639, 0.7644, 0.7627, 0.7644, 0.7631, 0.7627, 0.7638, 0.7632, 0.7641, 0.762, 0.7646, 0.765, 0.7712, 0.7582, 0.7581, 0.773, 0.7716, 0.7668, 0.7584, 0.7687, 0.7727, 0.7686, 0.7683, 0.7654, 0.7652, 0.7535, 0.7639, 0.7682, 0.7729, 0.7671, 0.7719, 0.7747, 0.7694, 0.7608, 0.7649, 0.754, 0.752, 0.7706, 0.7628, 0.7723, 0.7744, 0.7677, 0.77, 0.7608, 0.7635, 0.7736, 0.7705, 0.7665, 0.7651, 0.7654, 0.7711, 0.7709, 0.7684, 0.7624, 0.7652, 0.7642, 0.7637, 0.7648, 0.7619, 0.7649, 0.7634, 0.7629, 0.7712, 0.7582, 0.7581, 0.773, 0.7716, 0.7668, 0.7584, 0.7687, 0.7727, 0.7686, 0.7682, 0.7654, 0.7652, 0.7535, 0.7639, 0.7682, 0.7729, 0.7671, 0.7719, 0.7747, 0.7694, 0.7608, 0.7649, 0.754, 0.752, 0.7706, 0.7628, 0.7723, 0.7744, 0.7677, 0.77, 0.7608, 0.7635, 0.7736, 0.7705, 0.7665, 0.7651, 0.7654, 0.771, 0.7709, 0.7684, 0.7624, 0.7652, 0.7642, 0.7637, 0.7648, 0.7619, 0.7649, 0.7634, 0.7629]): _vg.add([_i], _w, 'REPLACE')
_vg = ob_snake.vertex_groups.new(name='Mouth')
for _i, _w in zip([16, 17, 18, 19, 20, 21, 22, 23, 24, 25, 26, 28, 29, 30, 31, 32, 37, 45, 46, 47, 48, 49, 50, 51, 54, 55, 65, 66, 67, 68, 69, 70, 71, 72, 73, 101, 102, 103, 104, 105, 106, 107, 108, 109, 110, 111, 112, 113, 114, 115, 116, 117, 118, 121, 122, 123, 124, 125, 126, 127, 128, 136, 151, 153, 154, 155, 156, 157, 158, 159, 161, 166, 167, 168, 169, 170, 177, 182, 183, 184, 185, 186, 187, 188, 189, 190, 191, 192, 193, 194, 195, 196, 197, 198], [0.001592, 0.06137, 0.06073, 0.1331, 0.2903, 0.345, 0.562, 0.6486, 0.1225, 0.5995, 0.8559, 0.0275, 0.9786, 0.9965, 0.9938, 0.9694, 0.09264, 0.04642, 0.9382, 0.9005, 0.5808, 0.9221, 0.9952, 0.02549, 0.07999, 0.9714, 0.9977, 0.9976, 0.9904, 0.9977, 0.9977, 0.9977, 0.9977, 0.9977, 0.9977, 0.00193, 0.06222, 0.06339, 0.06058, 0.009197, 0.1326, 0.2898, 0.3816, 0.3447, 0.3253, 0.5592, 0.6469, 0.7627, 0.1216, 0.06267, 0.5917, 0.8553, 0.9439, 0.0261, 0.9785, 0.9957, 0.9965, 0.9978, 0.9975, 0.9938, 0.9691, 0.09105, 0.04517, 0.9378, 0.9832, 0.899, 0.57, 0.9212, 0.9977, 0.9951, 0.02406, 0.07843, 0.9711, 0.9978, 1.0, 0.9977, 0.9971, 0.9977, 0.9977, 0.9977, 0.9977, 0.9976, 0.9978, 0.9999, 1.0, 0.9958, 0.9977, 0.9977, 0.9977, 0.9977, 0.9977, 0.9977, 0.9977, 0.9977]): _vg.add([_i], _w, 'REPLACE')
_m = ob_snake.modifiers.new('Armature', 'ARMATURE')
_m.object = ob_armature
ob_armature.location = (0.0, 0.0, 0.0)
ob_armature.show_in_front = True

# ---- collection membership
col_collection.objects.link(ob_light)
col_collection.objects.link(ob_camera)
col_collection.objects.link(ob_snake)
col_collection.objects.link(ob_armature)

# ---- scene / render settings (as saved in the file)
scene.camera = ob_camera
scene.frame_start = 1; scene.frame_end = 25; scene.frame_set(12)
scene.render.engine = 'BLENDER_EEVEE_NEXT'
scene.cycles.use_denoising = False
scene.cycles.samples = 128
scene.cycles.sampling_pattern = 'TABULATED_SOBOL'
scene.cycles.use_adaptive_sampling = False
scene.cycles.use_light_tree = False
scene.view_settings.view_transform = 'Filmic'
bpy.context.view_layer.update()
